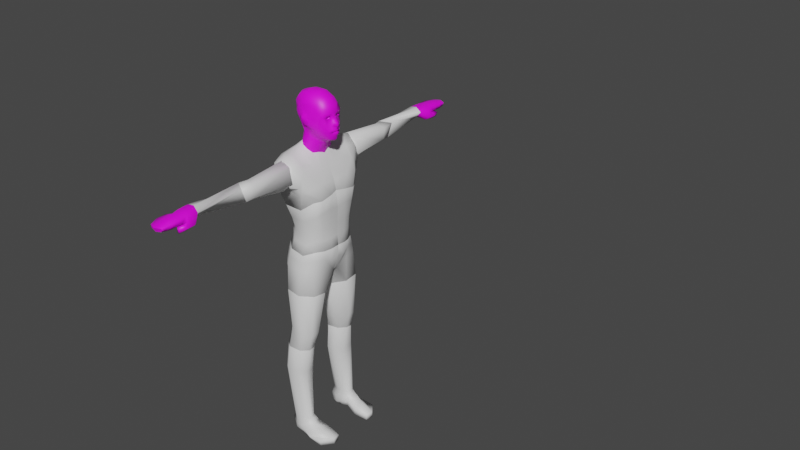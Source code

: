 # Source: New_Person_Static.blend  (saved by Blender 2.80.40; exported with 4.5.12 LTS)
import bpy
from mathutils import Matrix  # noqa: F401  (used for matrix-valued properties, if any)

bpy.ops.wm.read_factory_settings(use_empty=True)
scene = bpy.context.scene
scene.name = 'Scene'

# ---- collections
col_collection = bpy.data.collections.new('Collection'); scene.collection.children.link(col_collection)

# ---- images (referenced by path relative to the original .blend; pixels are not part of the script)
import os
ASSET_DIR = os.environ.get("B2B_ASSET_DIR", "")  # directory of the original .blend (textures are referenced by path, not embedded)
HERE = os.path.dirname(os.path.abspath(__file__))  # packed textures are extracted next to this script under _unpacked/

def load_image(name, relpath, width, height, colorspace="sRGB"):
    """Load a texture the original file referenced (path relative to the .blend, or extracted next to this script)."""
    p = next((c for c in (os.path.join(HERE, relpath), os.path.join(ASSET_DIR, relpath)) if relpath and os.path.exists(c)), "")
    if p:
        img = bpy.data.images.load(p, check_existing=True)
        img.name = name
    else:  # same state as the original file: an image datablock whose file is absent (Cycles renders it pink)
        img = bpy.data.images.new(name, width, height)
        img.source = "FILE"
        img.filepath = "//" + (relpath or name)
    img.colorspace_settings.name = colorspace
    return img
img_brown_eye_png = load_image('brown_eye.png', 'brown_eye.png', 1024, 1024, 'sRGB')
img_texturedman_png = load_image('TexturedMan.png', 'TexturedMan.png', 1024, 1024, 'sRGB')

# ---- materials (node trees are filled in below, after node groups)
mat_shirt_upper = bpy.data.materials.new('Shirt_Upper')
mat_shirt_upper.roughness = 0.25
mat_eye_brown_001 = bpy.data.materials.new('Eye_brown.001')
mat_eye_brown_001.roughness = 0.25
mat_eye_brown_001.metallic = -1.0
mat_shirtsleeve = bpy.data.materials.new('ShirtSleeve')
mat_shirtsleeve.roughness = 0.25
mat_texturedman = bpy.data.materials.new('TexturedMan')
mat_texturedman.roughness = 0.25
mat_longsleeve = bpy.data.materials.new('LongSleeve')
mat_longsleeve.roughness = 0.25
mat_trousers = bpy.data.materials.new('Trousers')
mat_trousers.roughness = 0.25
mat_shoes = bpy.data.materials.new('Shoes')
mat_shoes.roughness = 0.25
mat_shorts = bpy.data.materials.new('Shorts')
mat_shorts.roughness = 0.25
mat_shirt_lower = bpy.data.materials.new('Shirt_Lower')
mat_shirt_lower.roughness = 0.25

# ---- material node trees
mat_shirt_upper.use_nodes = True; mat_shirt_upper.node_tree.nodes.clear()
_N = mat_shirt_upper.node_tree.nodes; _L = mat_shirt_upper.node_tree.links
n0 = _N.new('ShaderNodeOutputMaterial'); n0.name = 'Material Output'; n0.location = (300, 300)
n1 = _N.new('ShaderNodeBsdfPrincipled'); n1.name = 'Principled BSDF'; n1.location = (10, 300)
n1.distribution = 'GGX'
n1.subsurface_method = 'BURLEY'
n1.inputs[3].default_value = 1.45
_L.new(n1.outputs[0], n0.inputs[0])
n0.is_active_output = True
mat_eye_brown_001.use_nodes = True; mat_eye_brown_001.node_tree.nodes.clear()
_N = mat_eye_brown_001.node_tree.nodes; _L = mat_eye_brown_001.node_tree.links
n0 = _N.new('ShaderNodeBsdfPrincipled'); n0.name = 'Principled BSDF'; n0.location = (0, 300)
n0.distribution = 'GGX'
n0.subsurface_method = 'BURLEY'
n0.inputs[3].default_value = 1.45
n1 = _N.new('ShaderNodeOutputMaterial'); n1.name = 'Material Output'; n1.location = (300, 300)
n2 = _N.new('ShaderNodeTexImage'); n2.name = 'Image Texture'; n2.location = (-300, 300)
n2.label = 'Diffuse'
n2.image = img_brown_eye_png
n3 = _N.new('ShaderNodeRGB'); n3.name = 'RGB'; n3.location = (-300, 0)
n3.label = 'Specular'
n3.outputs[0].default_value = (1.0, 1.0, 1.0, 1.0)
n4 = _N.new('ShaderNodeRGB'); n4.name = 'RGB.001'; n4.location = (-300, -300)
n4.label = 'Opacity'
n4.outputs[0].default_value = (-1.0, -1.0, -1.0, 1.0)
_L.new(n0.outputs[0], n1.inputs[0])
_L.new(n2.outputs[0], n0.inputs[0])
n1.is_active_output = True
mat_shirtsleeve.use_nodes = True; mat_shirtsleeve.node_tree.nodes.clear()
_N = mat_shirtsleeve.node_tree.nodes; _L = mat_shirtsleeve.node_tree.links
n0 = _N.new('ShaderNodeOutputMaterial'); n0.name = 'Material Output'; n0.location = (300, 300)
n1 = _N.new('ShaderNodeBsdfPrincipled'); n1.name = 'Principled BSDF'; n1.location = (10, 300)
n1.distribution = 'GGX'
n1.subsurface_method = 'BURLEY'
n1.inputs[3].default_value = 1.45
_L.new(n1.outputs[0], n0.inputs[0])
n0.is_active_output = True
mat_texturedman.use_nodes = True; mat_texturedman.node_tree.nodes.clear()
_N = mat_texturedman.node_tree.nodes; _L = mat_texturedman.node_tree.links
n0 = _N.new('ShaderNodeOutputMaterial'); n0.name = 'Material Output'; n0.location = (300, 300)
n1 = _N.new('ShaderNodeBsdfPrincipled'); n1.name = 'Principled BSDF'; n1.location = (10, 300)
n1.distribution = 'GGX'
n1.subsurface_method = 'BURLEY'
n1.inputs[3].default_value = 1.45
n2 = _N.new('ShaderNodeTexImage'); n2.name = 'Image Texture'; n2.location = (-416, 273)
n2.image = img_texturedman_png
_L.new(n1.outputs[0], n0.inputs[0])
_L.new(n2.outputs[0], n1.inputs[0])
n0.is_active_output = True
mat_longsleeve.use_nodes = True; mat_longsleeve.node_tree.nodes.clear()
_N = mat_longsleeve.node_tree.nodes; _L = mat_longsleeve.node_tree.links
n0 = _N.new('ShaderNodeOutputMaterial'); n0.name = 'Material Output'; n0.location = (300, 300)
n1 = _N.new('ShaderNodeBsdfPrincipled'); n1.name = 'Principled BSDF'; n1.location = (10, 300)
n1.distribution = 'GGX'
n1.subsurface_method = 'BURLEY'
n1.inputs[3].default_value = 1.45
_L.new(n1.outputs[0], n0.inputs[0])
n0.is_active_output = True
mat_trousers.use_nodes = True; mat_trousers.node_tree.nodes.clear()
_N = mat_trousers.node_tree.nodes; _L = mat_trousers.node_tree.links
n0 = _N.new('ShaderNodeOutputMaterial'); n0.name = 'Material Output'; n0.location = (300, 300)
n1 = _N.new('ShaderNodeBsdfPrincipled'); n1.name = 'Principled BSDF'; n1.location = (10, 300)
n1.distribution = 'GGX'
n1.subsurface_method = 'BURLEY'
n1.inputs[3].default_value = 1.45
_L.new(n1.outputs[0], n0.inputs[0])
n0.is_active_output = True
mat_shoes.use_nodes = True; mat_shoes.node_tree.nodes.clear()
_N = mat_shoes.node_tree.nodes; _L = mat_shoes.node_tree.links
n0 = _N.new('ShaderNodeOutputMaterial'); n0.name = 'Material Output'; n0.location = (300, 300)
n1 = _N.new('ShaderNodeBsdfPrincipled'); n1.name = 'Principled BSDF'; n1.location = (10, 300)
n1.distribution = 'GGX'
n1.subsurface_method = 'BURLEY'
n1.inputs[3].default_value = 1.45
_L.new(n1.outputs[0], n0.inputs[0])
n0.is_active_output = True
mat_shorts.use_nodes = True; mat_shorts.node_tree.nodes.clear()
_N = mat_shorts.node_tree.nodes; _L = mat_shorts.node_tree.links
n0 = _N.new('ShaderNodeOutputMaterial'); n0.name = 'Material Output'; n0.location = (300, 300)
n1 = _N.new('ShaderNodeBsdfPrincipled'); n1.name = 'Principled BSDF'; n1.location = (10, 300)
n1.distribution = 'GGX'
n1.subsurface_method = 'BURLEY'
n1.inputs[3].default_value = 1.45
_L.new(n1.outputs[0], n0.inputs[0])
n0.is_active_output = True
mat_shirt_lower.use_nodes = True; mat_shirt_lower.node_tree.nodes.clear()
_N = mat_shirt_lower.node_tree.nodes; _L = mat_shirt_lower.node_tree.links
n0 = _N.new('ShaderNodeOutputMaterial'); n0.name = 'Material Output'; n0.location = (300, 300)
n1 = _N.new('ShaderNodeBsdfPrincipled'); n1.name = 'Principled BSDF'; n1.location = (10, 300)
n1.distribution = 'GGX'
n1.subsurface_method = 'BURLEY'
n1.inputs[3].default_value = 1.45
_L.new(n1.outputs[0], n0.inputs[0])
n0.is_active_output = True

# ---- world
world_world = bpy.data.worlds.new('World'); scene.world = world_world
world_world.use_nodes = True; world_world.node_tree.nodes.clear()
_N = world_world.node_tree.nodes; _L = world_world.node_tree.links
n0 = _N.new('ShaderNodeOutputWorld'); n0.name = 'World Output'; n0.location = (300, 300)
n1 = _N.new('ShaderNodeBackground'); n1.name = 'Background'; n1.location = (10, 300)
n1.inputs[0].default_value = (0.05088, 0.05088, 0.05088, 1.0)
_L.new(n1.outputs[0], n0.inputs[0])
n0.is_active_output = True
world_world.color = (0.05088, 0.05088, 0.05088)
world_world.use_sun_shadow = False
world_world.sun_shadow_jitter_overblur = 0.0

# ---- meshes
me_human_low_proxy741 = bpy.data.meshes.new('human_low-proxy741')
me_human_low_proxy741.from_pydata([(0.03775, 0.0244, 1.483), (0.04368, 0.03719, 1.493), (0.02286, 0.01349, 1.474), (0.0372, 0.06071, 1.507), (0.04411, 0.05208, 1.502), (0.02967, 0.06579, 1.511), (0.01833, 0.06998, 1.515), (0.0, 0.07148, 1.516), (0.0, 0.07226, 1.517), (0.08496, -0.01508, 1.41), (-5.96e-08, -0.03626, 1.379), (0.04763, -0.03537, 1.384), (0.09092, 0.02393, 1.447), (0.08328, 0.08399, 1.48), (0.09512, 0.05784, 1.471), (0.07312, 0.09728, 1.479), (0.04802, 0.1035, 1.479), (0.02206, 0.1037, 1.484), (0.1453, -0.004436, 1.431), (0.1438, 0.09506, 1.463), (0.1387, 0.04889, 1.464), (0.2347, 0.001844, 1.365), (0.2035, 0.1107, 1.384), (0.2486, 0.05336, 1.374), (0.138, 0.1252, 1.449), (0.2194, 0.116, 1.341), (0.1889, -0.02791, 1.34), (0.1421, -0.03402, 1.385), (0.1836, 0.0382, 1.319), (0.1788, -0.0324, 1.314), (0.08427, -0.06265, 1.336), (0.1592, 0.006888, 1.287), (0.1347, -0.05936, 1.261), (0.04017, -0.08077, 1.275), (0.152, 0.00561, 1.212), (-2.265e-07, -0.05916, 1.328), (0.1739, 0.1125, 1.283), (0.1072, 0.1461, 1.42), (0.09309, 0.1629, 1.307), (0.06309, 0.1404, 1.406), (0.1495, 0.09868, 1.213), (-2.384e-08, 0.1433, 1.246), (0.08746, 0.1504, 1.24), (0.1943, -0.008202, 1.426), (0.2096, 0.044, 1.46), (0.2044, 0.1013, 1.436), (0.1604, 0.1296, 1.413), (0.1672, -0.02825, 1.379), (0.1461, -0.05182, 1.319), (0.1017, -0.08005, 1.265), (0.1286, 0.136, 1.371), (0.07489, 0.1516, 1.354), (0.0, 0.007136, 1.47), (0.0, 0.1032, 1.486), (-1.962e-05, -0.06893, 1.28), (-4.768e-08, 0.1419, 1.31), (0.0, 0.1245, 1.406), (-2.384e-08, 0.1324, 1.356), (0.0928, 0.03365, 1.182), (0.07222, 0.05081, 1.191), (0.09366, 0.002759, 1.181), (0.08791, -0.0188, 1.197), (0.07696, -0.02567, 1.199), (0.05653, -0.02591, 1.202), (0.0, 0.04845, 1.193), (0.0, -0.02198, 1.204)], [], [(0, 2, 11, 9), (4, 1, 12, 14), (3, 4, 14, 13), (6, 5, 15, 16), (7, 6, 16, 17), (12, 1, 0, 9), (14, 12, 18, 20), (13, 14, 20, 19), (44, 43, 21, 23), (45, 44, 23, 22), (3, 13, 15, 5), (45, 46, 24, 19), (19, 24, 15, 13), (43, 47, 26, 21), (48, 47, 27, 30), (26, 29, 31, 28), (9, 27, 18, 12), (25, 28, 31, 36), (50, 46, 25, 36), (17, 16, 37, 39), (50, 51, 39, 37), (15, 24, 37, 16), (36, 40, 42, 38), (31, 34, 40, 36), (29, 32, 34, 31), (29, 48, 49, 32), (20, 18, 43, 44), (19, 20, 44, 45), (22, 25, 46, 45), (18, 27, 47, 43), (29, 26, 47, 48), (49, 48, 30, 33), (37, 24, 46, 50), (36, 38, 51, 50), (27, 9, 11, 30), (30, 11, 10, 35), (52, 10, 11, 2), (8, 7, 17, 53), (53, 17, 39, 56), (57, 51, 38, 55), (38, 42, 41, 55), (33, 30, 35, 54), (56, 39, 51, 57), (26, 28, 21), (23, 25, 22), (21, 28, 25, 23), (0, 1, 4, 3, 5, 6, 7, 8, 52, 2), (49, 33, 63, 62), (58, 60, 61, 62, 63, 65, 64, 59), (42, 40, 58, 59), (34, 32, 61, 60), (41, 42, 59, 64), (40, 34, 60, 58), (33, 54, 65, 63), (32, 49, 62, 61)])
me_human_low_proxy741.polygons.foreach_set('use_smooth', [True] * 55)
_uv = me_human_low_proxy741.uv_layers.new(name='human_low-proxy741-UV')
_uv.uv.foreach_set('vector', [0.3825, 0.6534, 0.3697, 0.6442, 0.3713, 0.6184, 0.3877, 0.6326, 0.3974, 0.6703, 0.3911, 0.6624, 0.3981, 0.6504, 0.4069, 0.6626, 0.9089, 0.7985, 0.9047, 0.7932, 0.9075, 0.7835, 0.9163, 0.7894, 0.01494, 0.8008, 0.02257, 0.8053, 0.02507, 0.8193, 0.01674, 0.8181, 0.01044, 0.7994, 0.01494, 0.8008, 0.01674, 0.8181, 0.009573, 0.8146, 0.3981, 0.6504, 0.3911, 0.6624, 0.3825, 0.6534, 0.3877, 0.6326, 0.9075, 0.7835, 0.8952, 0.7853, 0.8865, 0.7597, 0.906, 0.7643, 0.9163, 0.7894, 0.9075, 0.7835, 0.906, 0.7643, 0.9245, 0.7669, 0.9045, 0.7483, 0.8864, 0.7433, 0.8907, 0.7224, 0.9094, 0.7269, 0.9285, 0.7522, 0.9045, 0.7483, 0.9094, 0.7269, 0.9343, 0.7382, 0.9089, 0.7985, 0.9163, 0.7894, 0.9205, 0.7938, 0.9109, 0.8039, 0.7459, 0.004932, 0.7345, 0.02319, 0.7268, 0.006404, 0.737, 0.0, 0.9245, 0.7669, 0.9372, 0.7706, 0.9205, 0.7938, 0.9163, 0.7894, 0.4197, 0.6482, 0.4205, 0.6263, 0.4348, 0.6329, 0.435, 0.6629, 0.4021, 0.5948, 0.4205, 0.6263, 0.4027, 0.624, 0.3783, 0.5976, 0.4348, 0.6329, 0.4177, 0.5961, 0.4315, 0.5853, 0.4515, 0.6117, 0.4915, 0.79, 0.4915, 0.8182, 0.4786, 0.8025, 0.4833, 0.7738, 0.752, 0.03594, 0.7809, 0.05092, 0.7801, 0.07374, 0.7436, 0.07608, 0.7257, 0.04082, 0.7345, 0.02319, 0.752, 0.03594, 0.7436, 0.07608, 0.2557, 0.01681, 0.264, 0.02106, 0.2957, 0.04845, 0.2801, 0.05262, 0.7257, 0.04082, 0.7032, 0.04522, 0.7032, 0.02139, 0.7138, 0.01521, 0.9205, 0.7938, 0.9372, 0.7706, 0.9461, 0.7827, 0.9212, 0.8045, 0.7436, 0.07608, 0.7409, 0.1086, 0.7075, 0.09687, 0.7047, 0.06693, 0.7801, 0.07374, 0.7709, 0.1088, 0.7409, 0.1086, 0.7436, 0.07608, 0.4177, 0.5961, 0.3984, 0.5678, 0.4248, 0.5486, 0.4315, 0.5853, 0.4177, 0.5961, 0.4021, 0.5948, 0.3828, 0.5665, 0.3984, 0.5678, 0.906, 0.7643, 0.8865, 0.7597, 0.8864, 0.7433, 0.9045, 0.7483, 0.9245, 0.7669, 0.906, 0.7643, 0.9045, 0.7483, 0.9285, 0.7522, 0.7533, 0.01159, 0.752, 0.03594, 0.7345, 0.02319, 0.7459, 0.004932, 0.4094, 0.6451, 0.4027, 0.624, 0.4205, 0.6263, 0.4197, 0.6482, 0.4177, 0.5961, 0.4348, 0.6329, 0.4205, 0.6263, 0.4021, 0.5948, 0.3828, 0.5665, 0.4021, 0.5948, 0.3783, 0.5976, 0.3626, 0.5675, 0.7138, 0.01521, 0.7268, 0.006404, 0.7345, 0.02319, 0.7257, 0.04082, 0.7436, 0.07608, 0.7047, 0.06693, 0.7032, 0.04522, 0.7257, 0.04082, 0.4027, 0.624, 0.3877, 0.6326, 0.3713, 0.6184, 0.3783, 0.5976, 0.335, 0.8013, 0.3513, 0.7757, 0.3664, 0.7738, 0.363, 0.7974, 0.3564, 0.6382, 0.3559, 0.6132, 0.3713, 0.6184, 0.3697, 0.6442, 0.006609, 0.7986, 0.01044, 0.7994, 0.009573, 0.8146, 0.003191, 0.8129, 0.2483, 0.01441, 0.2557, 0.01681, 0.2801, 0.05262, 0.2543, 0.05009, 0.2564, 0.07255, 0.2867, 0.07618, 0.2954, 0.09794, 0.2591, 0.0927, 0.2954, 0.09794, 0.2893, 0.1279, 0.2591, 0.1213, 0.2591, 0.0927, 0.3474, 0.8244, 0.335, 0.8013, 0.363, 0.7974, 0.3635, 0.8186, 0.2543, 0.05009, 0.2801, 0.05262, 0.2867, 0.07618, 0.2564, 0.07255, 0.4348, 0.6329, 0.4515, 0.6117, 0.435, 0.6629, 0.9094, 0.7269, 0.752, 0.03594, 0.7533, 0.01159, 0.435, 0.6629, 0.4515, 0.6117, 0.752, 0.03594, 0.9094, 0.7269, 0.3825, 0.6534, 0.3911, 0.6624, 0.9047, 0.7932, 0.9089, 0.7985, 0.02257, 0.8053, 0.01494, 0.8008, 0.01044, 0.7994, 0.006609, 0.7986, 0.3564, 0.6382, 0.3697, 0.6442, 0.3828, 0.5665, 0.3626, 0.5675, 0.3626, 0.5675, 0.3828, 0.5665, 0.7409, 0.1086, 0.7709, 0.1088, 0.3984, 0.5678, 0.3828, 0.5665, 0.3626, 0.5675, 0.3635, 0.8186, 0.2591, 0.1213, 0.2893, 0.1279, 0.7075, 0.09687, 0.7409, 0.1086, 0.7409, 0.1086, 0.7075, 0.09687, 0.4248, 0.5486, 0.3984, 0.5678, 0.3984, 0.5678, 0.4248, 0.5486, 0.2591, 0.1213, 0.2893, 0.1279, 0.2893, 0.1279, 0.2591, 0.1213, 0.7409, 0.1086, 0.7709, 0.1088, 0.7709, 0.1088, 0.7409, 0.1086, 0.3474, 0.8244, 0.3635, 0.8186, 0.3635, 0.8186, 0.3474, 0.8244, 0.3984, 0.5678, 0.3828, 0.5665, 0.3828, 0.5665, 0.3984, 0.5678])
me_human_low_proxy741.materials.append(mat_shirt_upper)
me_human_low_proxy741.use_remesh_preserve_volume = False
me_human_low_proxy741.use_remesh_preserve_attributes = False
me_human_low_proxy741.use_mirror_vertex_groups = False
me_human_low_proxy741.update()
me_human_low_highpolyeyes = bpy.data.meshes.new('human_low-highpolyeyes')
me_human_low_highpolyeyes.from_pydata([], [], [])
_uv = me_human_low_highpolyeyes.uv_layers.new(name='human_low-highpolyeyes-UV')
_uv.uv.foreach_set('vector', [])
me_human_low_highpolyeyes.materials.append(mat_eye_brown_001)
me_human_low_highpolyeyes.use_remesh_preserve_volume = False
me_human_low_highpolyeyes.use_remesh_preserve_attributes = False
me_human_low_highpolyeyes.use_mirror_vertex_groups = False
me_human_low_highpolyeyes.update()
me_human_low_proxy741_001 = bpy.data.meshes.new('human_low-proxy741.001')
me_human_low_proxy741_001.from_pydata([(0.0542, -0.04419, -0.02848), (0.02292, 0.06465, -0.008896), (0.06801, 0.007326, -0.01908), (0.0558, -0.04371, -0.2334), (0.02043, 0.04793, -0.2287), (0.06802, 0.004112, -0.224), (0.06647, -0.03492, -0.2943), (0.03064, 0.04916, -0.2717), (0.06732, 0.01943, -0.2657), (-0.03491, 0.07265, -0.01865), (-0.01002, 0.0398, -0.2299), (-0.01618, -0.06483, -0.04057), (-0.001655, -0.03657, -0.2381), (-0.07071, -0.005155, -0.04103), (-0.02459, -0.00605, -0.2316), (-0.003653, -0.03061, -0.276), (0.001768, 0.03886, -0.2743), (-0.02081, 0.001336, -0.2708), (0.02079, -0.02036, -0.0009768), (0.0265, 0.00093, 0.002907), (0.007866, 0.02462, 0.007117), (-0.01604, 0.02793, 0.003088), (-0.008294, -0.02889, -0.005973), (-0.03083, -0.004228, -0.006162), (0.0409, -0.006828, -0.303), (0.04125, 0.016, -0.291), (0.02585, 0.02848, -0.2935), (0.01144, -0.005018, -0.2953), (0.01372, 0.02416, -0.2946), (0.004234, 0.008399, -0.2931)], [], [(2, 0, 3, 5), (1, 2, 5, 4), (5, 3, 6, 8), (4, 5, 8, 7), (4, 10, 9, 1), (0, 11, 12, 3), (11, 13, 14, 12), (13, 9, 10, 14), (3, 12, 15, 6), (14, 10, 16, 17), (7, 16, 10, 4), (15, 12, 14, 17), (11, 0, 18, 22), (18, 19, 20, 21, 23, 22), (0, 2, 19, 18), (13, 11, 22, 23), (1, 9, 21, 20), (2, 1, 20, 19), (9, 13, 23, 21), (6, 15, 27, 24), (24, 27, 29, 28, 26, 25), (7, 8, 25, 26), (8, 6, 24, 25), (15, 17, 29, 27), (17, 16, 28, 29), (16, 7, 26, 28)])
me_human_low_proxy741_001.polygons.foreach_set('use_smooth', [True] * 26)
_uv = me_human_low_proxy741_001.uv_layers.new(name='human_low-proxy741-UV')
_uv.uv.foreach_set('vector', [0.9094, 0.7269, 0.8907, 0.7224, 0.9011, 0.6302, 0.9176, 0.6344, 0.9343, 0.7382, 0.9094, 0.7269, 0.9176, 0.6344, 0.9373, 0.6383, 0.9176, 0.6344, 0.9011, 0.6302, 0.9074, 0.6017, 0.9262, 0.616, 0.9373, 0.6383, 0.9176, 0.6344, 0.9262, 0.616, 0.9395, 0.6178, 0.8251, 0.02035, 0.8269, 0.03116, 0.752, 0.03594, 0.7533, 0.01159, 0.435, 0.6629, 0.4348, 0.6329, 0.5086, 0.6455, 0.5031, 0.6678, 0.5259, 0.6864, 0.5483, 0.6802, 0.5549, 0.7725, 0.5444, 0.7776, 0.5483, 0.6802, 0.58, 0.6708, 0.5724, 0.7712, 0.5549, 0.7725, 0.5031, 0.6678, 0.5086, 0.6455, 0.5227, 0.6461, 0.5259, 0.6743, 0.5549, 0.7725, 0.5724, 0.7712, 0.5734, 0.7925, 0.5588, 0.7905, 0.2467, 0.8041, 0.2368, 0.8005, 0.2362, 0.7856, 0.2467, 0.7888, 0.5478, 0.7948, 0.5444, 0.7776, 0.5549, 0.7725, 0.5588, 0.7905, 0.4348, 0.6329, 0.435, 0.6629, 0.435, 0.6629, 0.4348, 0.6329, 0.435, 0.6629, 0.9094, 0.7269, 0.7533, 0.01159, 0.58, 0.6708, 0.5483, 0.6802, 0.4348, 0.6329, 0.8907, 0.7224, 0.9094, 0.7269, 0.9094, 0.7269, 0.8907, 0.7224, 0.5483, 0.6802, 0.5259, 0.6864, 0.5259, 0.6864, 0.5483, 0.6802, 0.7533, 0.01159, 0.752, 0.03594, 0.752, 0.03594, 0.7533, 0.01159, 0.9094, 0.7269, 0.9343, 0.7382, 0.9343, 0.7382, 0.9094, 0.7269, 0.58, 0.6708, 0.5483, 0.6802, 0.5483, 0.6802, 0.58, 0.6708, 0.5259, 0.6743, 0.5227, 0.6461, 0.5227, 0.6461, 0.5259, 0.6743, 0.5259, 0.6743, 0.5227, 0.6461, 0.5588, 0.7905, 0.5734, 0.7925, 0.2467, 0.8041, 0.9262, 0.616, 0.9395, 0.6178, 0.9262, 0.616, 0.9262, 0.616, 0.9395, 0.6178, 0.9262, 0.616, 0.9074, 0.6017, 0.9074, 0.6017, 0.9262, 0.616, 0.5478, 0.7948, 0.5588, 0.7905, 0.5588, 0.7905, 0.5478, 0.7948, 0.5588, 0.7905, 0.5734, 0.7925, 0.5734, 0.7925, 0.5588, 0.7905, 0.2368, 0.8005, 0.2467, 0.8041, 0.2467, 0.8041, 0.2368, 0.8005])
me_human_low_proxy741_001.materials.append(mat_shirtsleeve)
me_human_low_proxy741_001.use_remesh_preserve_volume = False
me_human_low_proxy741_001.use_remesh_preserve_attributes = False
me_human_low_proxy741_001.use_mirror_vertex_groups = False
me_human_low_proxy741_001.update()
me_human_low_proxy741_002 = bpy.data.meshes.new('human_low-proxy741.002')
me_human_low_proxy741_002.from_pydata([(0.04227, -0.04086, -0.02879), (0.006438, 0.04321, -0.006179), (0.04311, 0.01349, -0.0001991), (0.04145, -0.05256, -0.2598), (0.05905, 0.006712, -0.2612), (0.06379, -0.02802, -0.2571), (-0.02786, -0.03655, -0.0105), (0.01579, -0.03152, -0.2593), (-0.02244, 0.03292, -0.008808), (-0.04502, -0.004609, -0.005272), (0.01109, -0.001143, -0.2625), (0.03345, 0.02232, -0.2632), (0.01417, -0.08447, -0.3009), (0.001907, -0.06634, -0.2844), (0.02259, -0.07814, -0.373), (0.0009303, -0.07003, -0.3722), (0.02857, -0.0624, -0.3697), (0.005721, -0.05459, -0.3684), (0.03177, -0.06837, -0.3239), (0.002538, -0.04675, -0.3081), (-0.00193, -0.06845, -0.3383), (0.01533, -0.08512, -0.3388), (0.009546, -0.05149, -0.3385), (0.03209, -0.05925, -0.3433), (0.05976, -0.0535, -0.2929), (0.05914, -0.06211, -0.3175), (0.008327, -0.02539, -0.2905), (0.0631, -0.0006772, -0.2852), (0.06596, -0.007695, -0.3202), (0.0439, 0.02476, -0.2856), (0.03931, 0.02676, -0.3283), (0.01383, 0.01914, -0.2928), (0.0161, 0.02053, -0.3326), (0.02313, -0.02453, -0.3277), (0.03356, -0.07032, -0.3536), (0.05738, -0.06967, -0.3485), (0.06525, -0.01919, -0.3545), (0.05073, 0.02422, -0.3601), (0.02926, 0.02062, -0.3668), (0.02338, -0.02673, -0.3636), (0.03273, -0.06652, -0.4062), (0.05559, -0.07311, -0.395), (0.05553, 0.01749, -0.407), (0.03677, 0.01566, -0.4134), (0.03181, -0.0325, -0.3998), (0.03966, -0.06477, -0.4433), (0.0554, -0.06753, -0.4431), (0.05797, -0.0396, -0.4603), (0.05693, -0.006255, -0.4508), (0.04024, -0.003759, -0.4481), (0.03558, -0.03692, -0.4526), (0.0663, -0.02934, -0.3971), (0.03966, -0.06477, -0.4433), (0.0554, -0.06753, -0.4431), (0.05797, -0.0396, -0.4603), (0.05693, -0.006255, -0.4508), (0.04024, -0.003759, -0.4481), (0.03558, -0.03692, -0.4526), (0.01605, -0.01967, 0.01376), (0.01635, -6.959e-06, 0.02411), (0.003086, 0.01075, 0.02194), (-0.009321, -0.01811, 0.02038), (-0.00736, 0.007024, 0.02099), (-0.01553, -0.006552, 0.02227)], [], [(2, 0, 3, 5), (1, 2, 5, 4), (0, 6, 7, 3), (6, 9, 10, 7), (8, 11, 10, 9), (4, 11, 8, 1), (3, 7, 13, 12), (21, 20, 15, 14), (14, 15, 17, 16), (23, 22, 19, 18), (21, 23, 18, 12), (20, 22, 17, 15), (12, 13, 20, 21), (16, 17, 22, 23), (14, 16, 23, 21), (13, 19, 22, 20), (12, 18, 25, 24), (27, 4, 5, 24), (3, 12, 24, 5), (7, 26, 19, 13), (4, 27, 29, 11), (29, 27, 28, 30), (31, 10, 11, 29), (31, 29, 30, 32), (26, 7, 10, 31), (26, 31, 32, 33), (33, 18, 19, 26), (33, 32, 38, 39), (30, 28, 36, 37), (35, 41, 51, 36), (32, 30, 37, 38), (25, 18, 34, 35), (18, 33, 39, 34), (38, 37, 42, 43), (28, 25, 35, 36), (34, 39, 44, 40), (35, 34, 40, 41), (39, 38, 43, 44), (44, 43, 49, 50), (43, 42, 48, 49), (27, 24, 25, 28), (40, 44, 50, 45), (41, 40, 45, 46), (36, 51, 42, 37), (51, 47, 48, 42), (41, 46, 47, 51), (54, 57, 56, 55), (52, 57, 54, 53), (1, 8, 62, 60), (58, 59, 60, 62, 63, 61), (0, 2, 59, 58), (6, 0, 58, 61), (9, 6, 61, 63), (2, 1, 60, 59), (8, 9, 63, 62)])
me_human_low_proxy741_002.polygons.foreach_set('use_smooth', [True] * 55)
me_human_low_proxy741_002.polygons.foreach_set('material_index', [1, 1, 1, 1, 1, 1, 0, 0, 0, 0, 0, 0, 0, 0, 0, 0, 0, 0, 0, 0, 0, 0, 0, 0, 0, 0, 0, 0, 0, 0, 0, 0, 0, 0, 0, 0, 0, 0, 0, 0, 0, 0, 0, 0, 0, 0, 0, 0, 1, 1, 1, 1, 1, 1, 1])
_uv = me_human_low_proxy741_002.uv_layers.new(name='human_low-proxy741-UV')
_uv.uv.foreach_set('vector', [0.9262, 0.616, 0.9074, 0.6017, 0.9137, 0.4955, 0.9205, 0.4968, 0.9395, 0.6178, 0.9262, 0.616, 0.9205, 0.4968, 0.9338, 0.4965, 0.7847, 0.6805, 0.8107, 0.6723, 0.8046, 0.7561, 0.7966, 0.7629, 0.5478, 0.7948, 0.5588, 0.7905, 0.5683, 0.9125, 0.5574, 0.9127, 0.5734, 0.7925, 0.5767, 0.9135, 0.5683, 0.9125, 0.5588, 0.7905, 0.8207, 0.7647, 0.813, 0.7594, 0.8107, 0.6741, 0.8207, 0.6723, 0.7966, 0.7629, 0.8046, 0.7561, 0.8107, 0.7769, 0.8076, 0.786, 0.7727, 0.8152, 0.7682, 0.813, 0.7665, 0.8038, 0.7727, 0.8036, 0.2299, 0.7856, 0.2362, 0.7865, 0.2358, 0.7901, 0.2293, 0.7891, 0.2286, 0.7974, 0.2343, 0.7995, 0.2362, 0.812, 0.2267, 0.8044, 0.2869, 0.7776, 0.2929, 0.7747, 0.2929, 0.784, 0.2871, 0.7939, 0.5416, 0.9485, 0.5455, 0.9484, 0.5452, 0.9607, 0.5416, 0.9619, 0.5364, 0.9332, 0.5417, 0.9257, 0.5416, 0.9485, 0.5372, 0.9496, 0.2293, 0.7891, 0.2358, 0.7901, 0.2343, 0.7995, 0.2286, 0.7974, 0.2884, 0.7639, 0.2917, 0.7645, 0.2929, 0.7747, 0.2869, 0.7776, 0.5417, 0.9257, 0.5485, 0.9337, 0.5455, 0.9484, 0.5416, 0.9485, 0.6507, 0.8076, 0.6423, 0.7981, 0.6452, 0.7875, 0.6507, 0.7889, 0.9327, 0.4852, 0.9338, 0.4965, 0.9205, 0.4968, 0.9128, 0.4799, 0.7966, 0.7629, 0.8076, 0.786, 0.7918, 0.7745, 0.7896, 0.7554, 0.5574, 0.9127, 0.5587, 0.9257, 0.5485, 0.9337, 0.5417, 0.9257, 0.9338, 0.4965, 0.9327, 0.4852, 0.9427, 0.487, 0.9408, 0.4979, 0.9427, 0.487, 0.9327, 0.4852, 0.9314, 0.469, 0.9459, 0.4687, 0.2162, 0.7992, 0.2169, 0.8152, 0.2084, 0.8096, 0.2063, 0.801, 0.2162, 0.7992, 0.2063, 0.801, 0.2102, 0.786, 0.2169, 0.7856, 0.5587, 0.9257, 0.5574, 0.9127, 0.5683, 0.9125, 0.5771, 0.9261, 0.5587, 0.9257, 0.5771, 0.9261, 0.579, 0.9438, 0.5609, 0.9429, 0.5609, 0.9429, 0.5441, 0.9419, 0.5485, 0.9337, 0.5587, 0.9257, 0.5609, 0.9429, 0.579, 0.9438, 0.58, 0.9601, 0.5611, 0.9599, 0.9459, 0.4687, 0.9314, 0.469, 0.9285, 0.4532, 0.9461, 0.4534, 0.9092, 0.4547, 0.9102, 0.4341, 0.9263, 0.4337, 0.9285, 0.4532, 0.6853, 0.7287, 0.6786, 0.73, 0.6763, 0.7192, 0.6819, 0.7174, 0.2063, 0.8176, 0.1963, 0.8139, 0.2003, 0.8024, 0.2063, 0.8049, 0.5441, 0.9419, 0.5609, 0.9429, 0.5611, 0.9599, 0.544, 0.9575, 0.6819, 0.7174, 0.6763, 0.7192, 0.6775, 0.7029, 0.6819, 0.7014, 0.9314, 0.469, 0.9105, 0.4689, 0.9092, 0.4547, 0.9285, 0.4532, 0.544, 0.9575, 0.5611, 0.9599, 0.5597, 0.9774, 0.5467, 0.9813, 0.2063, 0.8049, 0.2003, 0.8024, 0.1996, 0.7856, 0.2057, 0.7884, 0.5611, 0.9599, 0.58, 0.9601, 0.579, 0.9816, 0.5597, 0.9774, 0.5597, 0.9774, 0.579, 0.9816, 0.572, 0.9973, 0.5592, 1.0, 0.6819, 0.7014, 0.6775, 0.7029, 0.6796, 0.6832, 0.6829, 0.685, 0.9327, 0.4852, 0.9128, 0.4799, 0.9105, 0.4689, 0.9314, 0.469, 0.5467, 0.9813, 0.5597, 0.9774, 0.5592, 1.0, 0.5485, 0.9974, 0.7905, 0.8149, 0.7847, 0.8099, 0.7867, 0.7976, 0.79, 0.798, 0.9285, 0.4532, 0.9263, 0.4337, 0.9453, 0.4321, 0.9461, 0.4534, 0.9263, 0.4337, 0.9253, 0.4083, 0.9376, 0.4131, 0.9453, 0.4321, 0.9102, 0.4341, 0.9147, 0.414, 0.9253, 0.4083, 0.9263, 0.4337, 0.6802, 0.6708, 0.6853, 0.6741, 0.6829, 0.685, 0.6796, 0.6832, 0.7867, 0.7976, 0.785, 0.7876, 0.7905, 0.786, 0.79, 0.798, 0.8207, 0.6723, 0.8107, 0.6741, 0.8107, 0.6741, 0.8207, 0.6723, 0.7847, 0.6805, 0.9262, 0.616, 0.8207, 0.6723, 0.5734, 0.7925, 0.5588, 0.7905, 0.8107, 0.6723, 0.9074, 0.6017, 0.9262, 0.616, 0.9262, 0.616, 0.9074, 0.6017, 0.8107, 0.6723, 0.7847, 0.6805, 0.7847, 0.6805, 0.8107, 0.6723, 0.5588, 0.7905, 0.5478, 0.7948, 0.5478, 0.7948, 0.5588, 0.7905, 0.9262, 0.616, 0.9395, 0.6178, 0.9395, 0.6178, 0.9262, 0.616, 0.5734, 0.7925, 0.5588, 0.7905, 0.5588, 0.7905, 0.5734, 0.7925])
me_human_low_proxy741_002.materials.append(mat_texturedman)
me_human_low_proxy741_002.materials.append(mat_longsleeve)
me_human_low_proxy741_002.use_remesh_preserve_volume = False
me_human_low_proxy741_002.use_remesh_preserve_attributes = False
me_human_low_proxy741_002.use_mirror_vertex_groups = False
me_human_low_proxy741_002.update()
me_human_low_proxy741_004 = bpy.data.meshes.new('human_low-proxy741.004')
me_human_low_proxy741_004.from_pydata([(0.05631, -0.06602, -0.227), (0.01589, -0.0759, -0.2094), (0.07722, -0.01949, -0.2294), (0.07604, 0.03615, -0.1933), (0.006523, 0.06358, -0.195), (0.04801, 0.05948, -0.1957), (-0.03746, -0.02437, -0.203), (-0.02111, -0.09183, -0.006757), (0.04914, -0.09026, 0.001322), (0.09605, -0.03293, 0.005343), (0.07846, 0.04973, 0.003584), (0.02373, 0.09072, -0.001279), (-0.07636, -0.03415, -0.0178), (-0.04436, 0.07282, -0.00566), (0.05289, -0.04848, -0.3044), (0.02469, -0.04625, -0.3033), (0.0849, -0.01485, -0.3042), (0.09214, 0.04398, -0.2991), (0.02352, 0.07878, -0.2947), (0.06439, 0.07878, -0.3012), (-0.01119, -0.02025, -0.3005), (-0.04474, 0.01739, -0.2058), (-0.08577, 0.01027, -0.01497), (-0.02261, 0.03183, -0.2979), (-0.01585, -0.04428, 0.06177), (0.01594, -0.04357, 0.06543), (0.03718, -0.01762, 0.06725), (0.02921, 0.0198, 0.06645), (0.004445, 0.03835, 0.06425), (-0.02638, 0.03025, 0.06227), (-0.04512, 0.001933, 0.05806), (-0.04086, -0.01817, 0.05677), (0.03406, 0.04257, -0.3453), (0.05446, 0.04257, -0.3485), (0.04872, -0.02096, -0.3501), (0.03465, -0.01985, -0.3496), (0.01673, -0.00687, -0.3482), (0.0647, -0.004172, -0.3501), (0.06832, 0.02519, -0.3475), (0.01103, 0.01913, -0.3469)], [], [(8, 7, 1, 0), (9, 8, 0, 2), (11, 10, 3, 5), (9, 2, 3, 10), (22, 13, 4, 21), (11, 5, 4, 13), (1, 7, 12, 6), (4, 5, 19, 18), (0, 1, 15, 14), (1, 6, 20, 15), (2, 0, 14, 16), (3, 2, 16, 17), (21, 4, 18, 23), (5, 3, 17, 19), (12, 22, 21, 6), (6, 21, 23, 20), (10, 11, 28, 27), (24, 25, 26, 27, 28, 29, 30, 31), (11, 13, 29, 28), (22, 12, 31, 30), (9, 10, 27, 26), (12, 7, 24, 31), (8, 9, 26, 25), (13, 22, 30, 29), (7, 8, 25, 24), (20, 23, 39, 36), (32, 33, 38, 37, 34, 35, 36, 39), (23, 18, 32, 39), (18, 19, 33, 32), (17, 16, 37, 38), (16, 14, 34, 37), (15, 20, 36, 35), (14, 15, 35, 34), (19, 17, 38, 33)])
me_human_low_proxy741_004.polygons.foreach_set('use_smooth', [True] * 34)
_uv = me_human_low_proxy741_004.uv_layers.new(name='human_low-proxy741-UV')
_uv.uv.foreach_set('vector', [0.4357, 0.3495, 0.4148, 0.3425, 0.445, 0.2525, 0.4602, 0.2466, 0.4654, 0.3556, 0.4357, 0.3495, 0.4602, 0.2466, 0.4787, 0.2474, 0.7251, 0.3096, 0.7526, 0.3075, 0.7576, 0.3989, 0.744, 0.4003, 0.7835, 0.3062, 0.7749, 0.4151, 0.7576, 0.3989, 0.7526, 0.3075, 0.2342, 0.3449, 0.2645, 0.3398, 0.2764, 0.4306, 0.2483, 0.4344, 0.2898, 0.3407, 0.2866, 0.4334, 0.2764, 0.4306, 0.2645, 0.3398, 1.0, 0.6527, 0.9967, 0.748, 0.9633, 0.7445, 0.9693, 0.6571, 0.732, 0.3996, 0.744, 0.4003, 0.7429, 0.4497, 0.7326, 0.4465, 0.4602, 0.2466, 0.445, 0.2525, 0.463, 0.211, 0.4698, 0.2114, 1.0, 0.6527, 0.9693, 0.6571, 0.9744, 0.6106, 0.9919, 0.6083, 0.4787, 0.2474, 0.4602, 0.2466, 0.4698, 0.2114, 0.488, 0.2136, 0.4912, 0.2655, 0.4787, 0.2474, 0.488, 0.2136, 0.506, 0.2178, 0.2483, 0.4344, 0.2764, 0.4306, 0.2857, 0.477, 0.2592, 0.4776, 0.744, 0.4003, 0.7576, 0.3989, 0.7601, 0.4485, 0.7429, 0.4497, 0.9633, 0.7445, 0.9483, 0.7454, 0.9559, 0.6552, 0.9693, 0.6571, 0.9693, 0.6571, 0.9559, 0.6552, 0.9568, 0.6109, 0.9744, 0.6106, 0.7526, 0.3075, 0.7251, 0.3096, 0.7251, 0.3096, 0.7526, 0.3075, 0.9967, 0.748, 0.4357, 0.3495, 0.7835, 0.3062, 0.7526, 0.3075, 0.2898, 0.3407, 0.2645, 0.3398, 0.9483, 0.7454, 0.9633, 0.7445, 0.2898, 0.3407, 0.2645, 0.3398, 0.2645, 0.3398, 0.2898, 0.3407, 0.9483, 0.7454, 0.9633, 0.7445, 0.9633, 0.7445, 0.9483, 0.7454, 0.7835, 0.3062, 0.7526, 0.3075, 0.7526, 0.3075, 0.7835, 0.3062, 0.9633, 0.7445, 0.9967, 0.748, 0.9967, 0.748, 0.9633, 0.7445, 0.4357, 0.3495, 0.4654, 0.3556, 0.4654, 0.3556, 0.4357, 0.3495, 0.2645, 0.3398, 0.2342, 0.3449, 0.2342, 0.3449, 0.2645, 0.3398, 0.4148, 0.3425, 0.4357, 0.3495, 0.4357, 0.3495, 0.4148, 0.3425, 0.9744, 0.6106, 0.9568, 0.6109, 0.9568, 0.6109, 0.9744, 0.6106, 0.2857, 0.477, 0.7429, 0.4497, 0.506, 0.2178, 0.488, 0.2136, 0.4698, 0.2114, 0.9919, 0.6083, 0.9744, 0.6106, 0.2592, 0.4776, 0.2592, 0.4776, 0.2857, 0.477, 0.2857, 0.477, 0.2592, 0.4776, 0.7326, 0.4465, 0.7429, 0.4497, 0.7429, 0.4497, 0.7326, 0.4465, 0.506, 0.2178, 0.488, 0.2136, 0.488, 0.2136, 0.506, 0.2178, 0.488, 0.2136, 0.4698, 0.2114, 0.4698, 0.2114, 0.488, 0.2136, 0.9919, 0.6083, 0.9744, 0.6106, 0.9744, 0.6106, 0.9919, 0.6083, 0.4698, 0.2114, 0.463, 0.211, 0.463, 0.211, 0.4698, 0.2114, 0.7429, 0.4497, 0.7601, 0.4485, 0.7601, 0.4485, 0.7429, 0.4497])
me_human_low_proxy741_004.materials.append(mat_trousers)
me_human_low_proxy741_004.use_remesh_preserve_volume = False
me_human_low_proxy741_004.use_remesh_preserve_attributes = False
me_human_low_proxy741_004.use_mirror_vertex_groups = False
me_human_low_proxy741_004.update()
me_human_low_proxy741_005 = bpy.data.meshes.new('human_low-proxy741.005')
me_human_low_proxy741_005.from_pydata([(0.01487, -0.05762, -0.002628), (-0.01333, -0.05539, -0.001493), (0.04688, -0.02398, -0.002436), (0.05412, 0.03484, 0.002666), (-0.0145, 0.06965, 0.007069), (0.02637, 0.06965, 0.0006126), (-0.04921, -0.02939, 0.001315), (0.02665, -0.04333, -0.1248), (-0.01803, -0.0358, -0.1361), (0.05848, -0.01844, -0.1122), (0.07081, 0.03748, -0.1093), (-0.003568, 0.0837, -0.1309), (0.04045, 0.07675, -0.1241), (-0.05276, -0.009492, -0.1288), (0.0205, -0.05271, -0.3929), (-0.005807, -0.04686, -0.3867), (0.04684, -0.02146, -0.398), (0.05081, 0.01763, -0.3999), (-0.004446, 0.04899, -0.396), (0.01936, 0.05334, -0.3949), (-0.01787, -0.02132, -0.3875), (0.02381, -0.06646, -0.4054), (-0.01441, -0.06347, -0.4089), (0.05597, -0.02401, -0.4333), (0.0238, -0.0892, -0.4201), (-0.02775, -0.06572, -0.4301), (0.05868, -0.04211, -0.4517), (0.01663, -0.1197, -0.4356), (-0.03446, -0.1212, -0.4451), (0.06684, -0.08059, -0.4644), (0.01187, -0.1922, -0.4587), (-0.02774, -0.1884, -0.4589), (0.06294, -0.15, -0.4634), (0.04813, 0.01616, -0.4463), (-0.0125, 0.05644, -0.4331), (0.02148, 0.06514, -0.4373), (-0.02643, -0.01429, -0.4319), (0.04597, 0.02144, -0.467), (-0.0147, 0.05505, -0.4704), (0.01703, 0.0663, -0.4692), (-0.02431, -0.01043, -0.458), (-0.02848, -0.06208, -0.4553), (0.04724, -0.02261, -0.4795), (-0.03861, -0.118, -0.4805), (0.05494, -0.0767, -0.4885), (0.00972, -0.1933, -0.4878), (-0.026, -0.1865, -0.4895), (0.05958, -0.1512, -0.4902), (0.0369, 0.01049, -0.4835), (-0.008594, 0.03785, -0.4892), (0.01265, 0.05353, -0.4856), (-0.01913, -0.01666, -0.4802), (-0.06063, 0.0227, 0.003949), (-0.05974, 0.03275, -0.1245), (-0.02061, 0.01077, -0.394), (-0.02374, 0.02007, -0.4379), (-0.02511, 0.02, -0.4715), (-0.01253, 0.009408, -0.4895), (0.001772, -0.03601, 0.04249), (-0.01101, -0.035, 0.04301), (0.01627, -0.02077, 0.04258), (0.01956, 0.005885, 0.04489), (-0.01154, 0.02166, 0.04689), (0.006981, 0.02166, 0.04396), (-0.02727, -0.02322, 0.04428), (-0.03244, 0.0003823, 0.04547)], [], [(3, 2, 9, 10), (2, 0, 7, 9), (5, 3, 10, 12), (52, 4, 11, 53), (4, 5, 12, 11), (1, 6, 13, 8), (0, 1, 8, 7), (9, 7, 14, 16), (12, 10, 17, 19), (53, 11, 18, 54), (11, 12, 19, 18), (8, 13, 20, 15), (7, 8, 15, 14), (10, 9, 16, 17), (14, 15, 22, 21), (16, 14, 21, 23), (21, 22, 25, 24), (23, 21, 24, 26), (24, 25, 28, 27), (26, 24, 27, 29), (27, 28, 31, 30), (29, 27, 30, 32), (18, 19, 35, 34), (54, 18, 34, 55), (19, 17, 33, 35), (16, 23, 33, 17), (22, 15, 20, 36), (35, 33, 37, 39), (55, 34, 38, 56), (34, 35, 39, 38), (26, 37, 33, 23), (22, 36, 40, 25), (38, 39, 50, 49), (31, 28, 43, 46), (37, 26, 42, 48), (39, 37, 48, 50), (28, 25, 41, 43), (25, 40, 51, 41), (56, 38, 49, 57), (29, 32, 47, 44), (26, 29, 44, 42), (32, 30, 45, 47), (30, 31, 46, 45), (45, 46, 43, 47), (41, 44, 47, 43), (44, 41, 51, 42), (6, 52, 53, 13), (13, 53, 54, 20), (20, 54, 55, 36), (36, 55, 56, 40), (40, 56, 57, 51), (57, 48, 42, 51), (50, 48, 57, 49), (3, 5, 63, 61), (52, 6, 64, 65), (2, 3, 61, 60), (6, 1, 59, 64), (5, 4, 62, 63), (4, 52, 65, 62), (0, 2, 60, 58), (1, 0, 58, 59)])
me_human_low_proxy741_005.polygons.foreach_set('use_smooth', [True] * 61)
me_human_low_proxy741_005.polygons.foreach_set('material_index', [0, 0, 0, 0, 0, 0, 0, 0, 0, 0, 0, 0, 0, 0, 1, 1, 1, 1, 1, 1, 1, 1, 1, 1, 1, 1, 1, 1, 1, 1, 1, 1, 1, 1, 1, 1, 1, 1, 1, 1, 1, 1, 1, 1, 1, 1, 0, 0, 1, 1, 1, 1, 1, 0, 0, 0, 0, 0, 0, 0, 0])
_uv = me_human_low_proxy741_005.uv_layers.new(name='human_low-proxy741-UV')
_uv.uv.foreach_set('vector', [0.506, 0.2178, 0.488, 0.2136, 0.5008, 0.1642, 0.5195, 0.1679, 0.488, 0.2136, 0.4698, 0.2114, 0.4862, 0.1563, 0.5008, 0.1642, 0.7429, 0.4497, 0.7601, 0.4485, 0.7648, 0.5, 0.7455, 0.507, 0.2592, 0.4776, 0.2857, 0.477, 0.2928, 0.5398, 0.2619, 0.5362, 0.7326, 0.4465, 0.7429, 0.4497, 0.7455, 0.507, 0.7321, 0.5102, 0.9919, 0.6083, 0.9744, 0.6106, 0.9649, 0.55, 0.982, 0.5455, 0.9998, 0.6065, 0.9919, 0.6083, 0.982, 0.5455, 0.9969, 0.5489, 0.5008, 0.1642, 0.4862, 0.1563, 0.4986, 0.031, 0.5143, 0.03185, 0.7455, 0.507, 0.7648, 0.5, 0.7676, 0.6345, 0.7491, 0.6326, 0.2619, 0.5362, 0.2928, 0.5398, 0.2809, 0.6635, 0.2663, 0.6632, 0.7321, 0.5102, 0.7455, 0.507, 0.7491, 0.6326, 0.7456, 0.6333, 0.982, 0.5455, 0.9649, 0.55, 0.9756, 0.4288, 0.9854, 0.4285, 0.9969, 0.5489, 0.982, 0.5455, 0.9854, 0.4285, 0.9928, 0.4244, 0.5195, 0.1679, 0.5008, 0.1642, 0.5143, 0.03185, 0.5259, 0.03283, 0.7755, 0.8013, 0.7743, 0.7932, 0.7812, 0.7884, 0.7812, 0.8023, 0.5143, 0.03185, 0.4986, 0.031, 0.496, 0.02395, 0.5181, 0.01575, 0.635, 0.8013, 0.6341, 0.7907, 0.6423, 0.7875, 0.6423, 0.8085, 0.5181, 0.01575, 0.496, 0.02395, 0.49, 0.01567, 0.5145, 0.007022, 0.3811, 0.7826, 0.4007, 0.7738, 0.4038, 0.7983, 0.384, 0.7963, 0.5145, 0.007022, 0.49, 0.01567, 0.4795, 0.006656, 0.5067, 0.0, 0.384, 0.7963, 0.4038, 0.7983, 0.4006, 0.8264, 0.3859, 0.8264, 0.3667, 0.7761, 0.384, 0.7963, 0.3859, 0.8264, 0.3664, 0.8068, 0.2809, 0.6635, 0.2873, 0.6634, 0.2914, 0.6827, 0.2809, 0.68, 0.2663, 0.6632, 0.2809, 0.6635, 0.2809, 0.68, 0.268, 0.683, 0.7491, 0.6326, 0.7676, 0.6345, 0.7678, 0.6561, 0.7462, 0.6526, 0.778, 0.6338, 0.7824, 0.6504, 0.7678, 0.6561, 0.7676, 0.6345, 0.988, 0.418, 0.9854, 0.4285, 0.9756, 0.4288, 0.9705, 0.4083, 0.7462, 0.6526, 0.7678, 0.6561, 0.7657, 0.6647, 0.7448, 0.6658, 0.268, 0.683, 0.2809, 0.68, 0.2797, 0.6955, 0.2674, 0.6971, 0.2809, 0.68, 0.2914, 0.6827, 0.2904, 0.6955, 0.2797, 0.6955, 0.7896, 0.6585, 0.7657, 0.6647, 0.7678, 0.6561, 0.7824, 0.6504, 0.2461, 0.6752, 0.257, 0.6818, 0.2586, 0.693, 0.2407, 0.6842, 0.2797, 0.6955, 0.2904, 0.6955, 0.2862, 0.7015, 0.2765, 0.7028, 0.5139, 0.7869, 0.5145, 0.8095, 0.5031, 0.8095, 0.5042, 0.7853, 0.7657, 0.6647, 0.7896, 0.6585, 0.7809, 0.6681, 0.7669, 0.6703, 0.7448, 0.6658, 0.7657, 0.6647, 0.7669, 0.6703, 0.7472, 0.6716, 0.2209, 0.6938, 0.2407, 0.6842, 0.2408, 0.6922, 0.2198, 0.7053, 0.2407, 0.6842, 0.2586, 0.693, 0.2577, 0.7011, 0.2408, 0.6922, 0.2674, 0.6971, 0.2797, 0.6955, 0.2765, 0.7028, 0.2673, 0.7039, 0.805, 0.6644, 0.8266, 0.664, 0.8269, 0.6723, 0.8018, 0.6717, 0.7896, 0.6585, 0.805, 0.6644, 0.8018, 0.6717, 0.7809, 0.6681, 0.6851, 0.73, 0.6851, 0.7581, 0.6763, 0.7586, 0.677, 0.7307, 0.5145, 0.7751, 0.5139, 0.7869, 0.5042, 0.7853, 0.5059, 0.7738, 0.2653, 0.815, 0.252, 0.8119, 0.2488, 0.7821, 0.2869, 0.7984, 0.2555, 0.7561, 0.2869, 0.7653, 0.2869, 0.7984, 0.2488, 0.7821, 0.2869, 0.7653, 0.2555, 0.7561, 0.2594, 0.7349, 0.2847, 0.7395, 0.9744, 0.6106, 0.9568, 0.6109, 0.9515, 0.5514, 0.9649, 0.55, 0.9649, 0.55, 0.9515, 0.5514, 0.9658, 0.4254, 0.9756, 0.4288, 0.2585, 0.6617, 0.2663, 0.6632, 0.268, 0.683, 0.257, 0.6818, 0.257, 0.6818, 0.268, 0.683, 0.2674, 0.6971, 0.2586, 0.693, 0.2949, 0.7939, 0.2949, 0.8058, 0.2869, 0.8041, 0.2873, 0.796, 0.2621, 0.7233, 0.2808, 0.7241, 0.2847, 0.7395, 0.2594, 0.7349, 0.2721, 0.7053, 0.2808, 0.7241, 0.2621, 0.7233, 0.2642, 0.7113, 0.7601, 0.4485, 0.7429, 0.4497, 0.7429, 0.4497, 0.7601, 0.4485, 0.9568, 0.6109, 0.9744, 0.6106, 0.9744, 0.6106, 0.9568, 0.6109, 0.488, 0.2136, 0.506, 0.2178, 0.506, 0.2178, 0.488, 0.2136, 0.9744, 0.6106, 0.9919, 0.6083, 0.9919, 0.6083, 0.9744, 0.6106, 0.7429, 0.4497, 0.7326, 0.4465, 0.7326, 0.4465, 0.7429, 0.4497, 0.2857, 0.477, 0.2592, 0.4776, 0.2592, 0.4776, 0.2857, 0.477, 0.4698, 0.2114, 0.488, 0.2136, 0.488, 0.2136, 0.4698, 0.2114, 0.9919, 0.6083, 0.9998, 0.6065, 0.9998, 0.6065, 0.9919, 0.6083])
me_human_low_proxy741_005.materials.append(mat_trousers)
me_human_low_proxy741_005.materials.append(mat_shoes)
me_human_low_proxy741_005.use_remesh_preserve_volume = False
me_human_low_proxy741_005.use_remesh_preserve_attributes = False
me_human_low_proxy741_005.use_mirror_vertex_groups = False
me_human_low_proxy741_005.update()
me_human_low_proxy741_006 = bpy.data.meshes.new('human_low-proxy741.006')
me_human_low_proxy741_006.from_pydata([(0.02759, -0.1584, 0.1316), (0.04016, -0.1563, 0.1302), (0.02047, -0.1618, 0.1386), (0.04455, -0.1566, 0.1394), (0.01455, -0.167, 0.1473), (0.0508, -0.1529, 0.1484), (0.02469, -0.1596, 0.1763), (0.05344, -0.1392, 0.1709), (0.05387, -0.1442, 0.1314), (0.06063, -0.1356, 0.1414), (0.06316, -0.1161, 0.1597), (0.06825, -0.1079, 0.1246), (0.07051, -0.08484, 0.1438), (0.0643, -0.1268, 0.1053), (0.04396, -0.1516, 0.1233), (0.06147, -0.02283, 0.09568), (0.03599, -0.1571, 0.1203), (0.03797, -0.1523, 0.1181), (0.04036, -0.1544, 0.09406), (0.02113, -0.1565, 0.1195), (0.02062, -0.1591, 0.1057), (0.07182, -0.08073, 0.1062), (0.07829, -0.06715, 0.1322), (0.08551, -0.05411, 0.1331), (0.08549, -0.046, 0.116), (0.07391, -0.07188, 0.08673), (0.08327, -0.0513, 0.09902), (0.06749, -0.01796, 0.1213), (0.07502, -0.03751, 0.1323), (0.0628, -0.1155, 0.08493), (0.04734, -0.145, 0.07507), (0.03477, -0.1568, 0.06523), (0.03275, -0.1567, 0.08213), (0.02018, -0.1598, 0.09557), (0.0, -0.1759, 0.06586), (0.04948, -0.02202, 0.05183), (0.01929, -0.1637, 0.04813), (0.0213, -0.1564, 0.03821), (0.01798, -0.1634, 0.08464), (0.02557, -0.1574, 0.1218), (0.02228, -0.1559, 0.1289), (0.01232, -0.1568, 0.1263), (0.07031, -0.0211, 0.1411), (0.03483, -0.1529, 0.04955), (0.04948, -0.1308, 0.05392), (0.07336, -0.05059, 0.1637), (0.06183, -0.1055, 0.06671), (0.06535, -0.06489, 0.08012), (0.06863, -0.04628, 0.09781), (0.07335, -0.03817, 0.1196), (0.07509, -0.05249, 0.1389), (0.05955, -0.0485, 0.0594), (0.06043, 0.001733, 0.1464), (0.06763, -0.02375, 0.1766), (0.0397, 0.02355, 0.1556), (0.04483, 0.01577, 0.1883), (0.02303, 0.03452, 0.1602), (0.02375, 0.02862, 0.1936), (0.06588, -0.09436, 0.179), (0.05583, -0.08583, 0.04861), (0.04731, -0.1083, 0.03432), (0.03302, -0.1417, 0.02943), (0.027, -0.16, 0.05616), (0.0422, -0.07775, 0.01251), (0.02905, -0.1589, 0.06088), (0.02127, -0.1669, 0.06502), (0.007773, -0.176, 0.08469), (0.007453, -0.1747, 0.06797), (0.0, -0.1618, 0.0356), (0.02254, -0.1657, 0.07199), (0.007853, -0.1714, 0.07558), (0.0, -0.1727, 0.07426), (0.0218, -0.1627, 0.08028), (0.00824, -0.1702, 0.0779), (0.0, -0.1791, 0.08255), (0.006318, -0.1794, 0.08638), (0.01485, -0.1736, 0.08764), (0.01247, -0.1647, 0.1118), (0.01331, -0.1695, 0.1013), (0.005452, -0.1781, 0.09969), (0.005273, -0.1697, 0.1122), (0.007768, -0.1618, 0.1297), (0.0, -0.1663, 0.1452), (0.02284, -0.1529, 0.02837), (0.05393, -0.05681, 0.02731), (0.05254, -0.0697, 0.03922), (0.0413, -0.09395, 0.02694), (0.02875, -0.135, 0.02079), (0.02174, -0.1454, 0.01928), (0.0, -0.1635, 0.02405), (0.0, -0.1545, 0.01547), (0.02165, -0.118, 0.01375), (0.02557, -0.09577, 0.003944), (0.04888, -0.0004023, 0.09988), (0.05403, 0.005596, 0.1255), (0.03056, 0.0188, 0.105), (0.03361, 0.02678, 0.1311), (0.0569, -0.03628, 0.04013), (0.04255, -0.01287, 0.05822), (0.02746, 0.0005365, 0.06332), (0.0677, -0.05699, 0.1968), (0.02972, -0.1418, 0.2026), (0.05431, -0.1215, 0.1929), (0.04786, -0.01068, 0.2183), (0.02086, -0.002685, 0.2266), (0.05385, -0.08575, 0.2154), (0.04235, -0.03819, 0.2285), (0.0187, -0.04886, 0.2374), (0.02567, -0.1038, 0.2309), (0.01965, 0.03443, 0.1332), (0.01814, 0.02694, 0.1079), (0.01062, 0.008095, 0.06634), (0.0, 0.03903, 0.1599), (0.0, 0.0318, 0.1091), (0.0, 0.009073, 0.06638), (0.05825, -0.069, -0.036), (0.06794, -0.04758, -0.02003), (0.03281, -0.07211, -0.04375), (0.05719, -0.009004, 0.005651), (0.06876, -0.02272, -0.004294), (0.04447, -0.0007179, 0.01245), (0.02487, 0.006312, 0.01998), (0.01169, 0.008783, 0.022), (0.0, 0.01022, 0.02299), (0.01443, -0.161, 0.06109), (0.01458, -0.1607, 0.0616), (0.02023, -0.1651, 0.058), (0.01535, -0.1623, 0.05671), (0.005238, -0.1666, 0.05661), (0.0, -0.1615, 0.05879), (0.01302, -0.1522, 0.05863), (0.01208, -0.1515, 0.05893), (0.008472, -0.1538, 0.06105), (0.01212, -0.1566, 0.05648), (0.002831, -0.1615, 0.05691), (0.0276, -0.1502, 0.1299), (0.03903, -0.1498, 0.1309), (0.03928, -0.1448, 0.1227), (0.03389, -0.1509, 0.1209), (0.02384, -0.1527, 0.1216), (0.02207, -0.151, 0.1319), (0.0, -0.171, 0.04732), (0.0, -0.1797, 0.07608), (0.0, -0.1813, 0.0859), (0.0, -0.1784, 0.09936), (0.0, -0.1706, 0.1116), (0.0, -0.1628, 0.1298), (0.0, -0.1022, -0.006093), (0.0, -0.1247, 0.008276), (0.0, -0.163, 0.1754), (0.0, -0.1465, 0.2047), (0.0, 0.03155, 0.1956), (0.0, -0.0003054, 0.2279), (0.0, -0.0506, 0.2397), (0.0, -0.1077, 0.2343), (0.0, 0.03767, 0.135), (0.0, -0.08349, -0.05193), (0.0, -0.1659, 0.05704), (0.0, -0.1696, 0.06037), (-0.005679, -0.1687, 0.05737), (0.0, -0.1596, 0.05592), (-0.002744, -0.1612, 0.05689), (0.0307, -0.005281, -0.1062), (0.03365, 0.001308, -0.1012), (0.02248, -0.01107, -0.1114), (0.03064, 0.01366, -0.09338), (0.02661, 0.01642, -0.09128), (0.03402, 0.009377, -0.09643), (0.0, 0.01948, -0.08884), (0.0, 0.02108, -0.09044), (0.02022, 0.01873, -0.08909), (0.0, -0.01512, -0.1149)], [], [(0, 2, 41, 40), (2, 0, 1, 3), (4, 2, 3, 5), (4, 5, 7, 6), (5, 3, 8, 9), (5, 9, 10, 7), (10, 9, 11, 12), (8, 13, 11, 9), (3, 1, 14, 8), (12, 22, 50, 45), (28, 42, 45, 50), (18, 17, 19, 20), (12, 11, 21, 22), (24, 21, 25, 26), (21, 24, 23, 22), (49, 27, 42, 28), (21, 11, 13, 29), (33, 38, 72, 32), (32, 72, 69, 31), (70, 71, 34, 67), (69, 70, 67, 65), (16, 39, 19, 17), (41, 19, 39, 40), (44, 46, 29, 30), (30, 18, 32, 31), (13, 18, 30, 29), (8, 17, 18, 13), (17, 8, 14, 16), (21, 29, 46, 25), (25, 47, 48, 26), (49, 24, 26, 48), (24, 49, 28, 23), (50, 22, 23, 28), (27, 49, 48, 15), (47, 51, 15, 48), (45, 42, 52, 53), (53, 52, 54, 55), (55, 54, 56, 57), (12, 45, 58, 10), (47, 25, 46, 59), (44, 60, 59, 46), (43, 61, 60, 44), (43, 44, 30, 31), (64, 62, 43, 31), (69, 65, 64, 31), (43, 62, 36, 37), (95, 93, 98, 99), (15, 51, 97, 35), (72, 73, 70, 69), (38, 66, 73, 72), (76, 75, 66, 38), (33, 20, 77, 78), (78, 76, 38, 33), (19, 41, 77, 20), (20, 33, 32, 18), (2, 4, 81, 41), (41, 81, 80, 77), (77, 80, 79, 78), (75, 76, 78, 79), (83, 61, 43, 37), (85, 86, 63, 84), (59, 60, 86, 85), (47, 59, 85, 51), (83, 88, 87, 61), (86, 60, 61, 87), (88, 83, 89, 90), (86, 87, 88, 91), (68, 89, 83, 37), (27, 15, 93, 94), (94, 93, 95, 96), (86, 91, 92, 63), (51, 85, 84, 97), (35, 98, 93, 15), (27, 94, 52, 42), (52, 94, 96, 54), (53, 100, 58, 45), (101, 6, 7, 102), (102, 7, 10, 58), (55, 103, 100, 53), (57, 104, 103, 55), (102, 58, 100, 105), (105, 100, 103, 106), (108, 105, 106, 107), (108, 101, 102, 105), (106, 103, 104, 107), (99, 111, 110, 95), (109, 96, 95, 110), (54, 96, 109, 56), (110, 111, 114, 113), (84, 63, 115, 116), (63, 92, 117, 115), (98, 35, 118, 120), (35, 97, 119, 118), (114, 111, 122, 123), (111, 99, 121, 122), (98, 120, 121, 99), (119, 97, 84, 116), (62, 125, 124, 36), (65, 127, 126, 64), (64, 126, 125, 62), (67, 128, 127, 65), (125, 131, 130, 124), (128, 134, 133, 127), (127, 133, 132, 126), (126, 132, 131, 125), (39, 16, 138, 139), (40, 39, 139, 140), (1, 0, 135, 136), (14, 1, 136, 137), (16, 14, 137, 138), (0, 40, 140, 135), (157, 159, 161, 160), (74, 142, 73, 66), (73, 142, 71, 70), (75, 143, 74, 66), (79, 80, 145, 144), (81, 4, 82, 146), (79, 144, 143, 75), (145, 80, 81, 146), (148, 147, 92, 91), (88, 90, 148, 91), (37, 36, 141, 68), (6, 149, 82, 4), (149, 6, 101, 150), (108, 107, 153, 154), (107, 104, 152, 153), (109, 110, 113, 155), (57, 56, 112, 151), (104, 57, 151, 152), (56, 109, 155, 112), (101, 108, 154, 150), (147, 156, 117, 92), (36, 124, 158, 141), (34, 157, 128, 67), (124, 130, 129, 158), (157, 160, 134, 128), (137, 136, 138), (140, 139, 135), (138, 136, 135, 139), (120, 118, 165, 166), (162, 164, 171, 169, 168, 170, 166, 165, 167, 163), (156, 123, 169, 171), (122, 121, 170, 168), (115, 117, 164, 162), (121, 120, 166, 170), (117, 156, 171, 164), (123, 122, 168, 169), (116, 115, 162, 163), (118, 119, 167, 165), (119, 116, 163, 167)])
me_human_low_proxy741_006.polygons.foreach_set('use_smooth', [1, 1, 1, 1, 1, 1, 1, 1, 1, 1, 1, 1, 1, 1, 1, 1, 1, 1, 1, 1, 1, 1, 1, 1, 1, 1, 1, 1, 1, 1, 1, 1, 1, 1, 1, 1, 1, 1, 1, 1, 1, 1, 1, 1, 1, 1, 1, 1, 1, 1, 1, 1, 1, 1, 1, 1, 1, 1, 1, 1, 1, 1, 1, 1, 1, 1, 1, 1, 1, 1, 1, 1, 1, 1, 1, 1, 1, 1, 1, 1, 1, 1, 1, 1, 1, 1, 1, 1, 1, 1, 1, 1, 1, 1, 1, 1, 1, 1, 1, 1, 1, 1, 1, 1, 1, 1, 1, 1, 1, 1, 1, 1, 1, 1, 1, 1, 1, 1, 1, 1, 1, 1, 1, 1, 1, 1, 1, 1, 1, 1, 1, 1, 1, 1, 1, 1, 1, 1, 1, 1, 1, 0, 1, 1, 1, 1, 1, 1, 1, 1])
_uv = me_human_low_proxy741_006.uv_layers.new(name='human_low-proxy741-UV')
_uv.uv.foreach_set('vector', [0.3336, 0.7278, 0.3304, 0.7303, 0.3298, 0.7242, 0.333, 0.7251, 0.3304, 0.7303, 0.3336, 0.7278, 0.3385, 0.7285, 0.3395, 0.7322, 0.3264, 0.7336, 0.3304, 0.7303, 0.3395, 0.7322, 0.3419, 0.7366, 0.3264, 0.7336, 0.3419, 0.7366, 0.3453, 0.7473, 0.33, 0.7473, 0.3419, 0.7366, 0.3395, 0.7322, 0.3464, 0.7294, 0.3504, 0.7345, 0.3419, 0.7366, 0.3504, 0.7345, 0.3558, 0.7436, 0.3453, 0.7473, 0.3558, 0.7436, 0.3504, 0.7345, 0.3622, 0.7282, 0.3686, 0.7379, 0.3464, 0.7294, 0.3567, 0.7186, 0.3622, 0.7282, 0.3504, 0.7345, 0.3395, 0.7322, 0.3385, 0.7285, 0.3422, 0.7277, 0.3464, 0.7294, 0.3686, 0.7379, 0.3773, 0.7335, 0.3802, 0.7366, 0.3784, 0.7483, 0.04642, 0.7498, 0.03968, 0.7452, 0.05074, 0.7354, 0.05142, 0.7474, 0.3418, 0.7111, 0.3403, 0.7219, 0.3335, 0.7216, 0.3333, 0.7149, 0.3686, 0.7379, 0.3622, 0.7282, 0.3728, 0.721, 0.3773, 0.7335, 0.3866, 0.7276, 0.3728, 0.721, 0.3772, 0.7129, 0.3855, 0.7198, 0.3728, 0.721, 0.3866, 0.7276, 0.3834, 0.7346, 0.3773, 0.7335, 0.04622, 0.7553, 0.03746, 0.7541, 0.03968, 0.7452, 0.04642, 0.7498, 0.3728, 0.721, 0.3622, 0.7282, 0.3567, 0.7186, 0.3608, 0.7096, 0.3334, 0.7102, 0.3322, 0.7053, 0.3341, 0.7033, 0.3394, 0.705, 0.3394, 0.705, 0.3341, 0.7033, 0.334, 0.6993, 0.3409, 0.6975, 0.3274, 0.6998, 0.3248, 0.6987, 0.3244, 0.6952, 0.3269, 0.6965, 0.334, 0.6993, 0.3274, 0.6998, 0.3269, 0.6965, 0.3336, 0.6964, 0.3379, 0.7249, 0.3342, 0.7244, 0.3335, 0.7216, 0.3403, 0.7219, 0.6451, 0.8076, 0.6456, 0.8121, 0.6423, 0.8121, 0.6433, 0.8096, 0.3539, 0.6942, 0.3645, 0.7017, 0.3608, 0.7096, 0.3478, 0.7032, 0.3478, 0.7032, 0.3418, 0.7111, 0.3394, 0.705, 0.3409, 0.6975, 0.3567, 0.7186, 0.3418, 0.7111, 0.3478, 0.7032, 0.3608, 0.7096, 0.3464, 0.7294, 0.3403, 0.7219, 0.3418, 0.7111, 0.3567, 0.7186, 0.3403, 0.7219, 0.3464, 0.7294, 0.3422, 0.7277, 0.3379, 0.7249, 0.3728, 0.721, 0.3608, 0.7096, 0.3645, 0.7017, 0.3772, 0.7129, 0.2379, 0.8041, 0.2425, 0.8057, 0.243, 0.8145, 0.2362, 0.8145, 0.04622, 0.7553, 0.05209, 0.7573, 0.05277, 0.765, 0.04697, 0.7651, 0.05209, 0.7573, 0.04622, 0.7553, 0.04642, 0.7498, 0.05489, 0.7501, 0.6669, 0.8101, 0.6669, 0.8162, 0.6628, 0.8111, 0.6662, 0.8032, 0.03746, 0.7541, 0.04622, 0.7553, 0.04697, 0.7651, 0.03671, 0.7658, 0.05149, 0.7735, 0.04364, 0.783, 0.03671, 0.7658, 0.04697, 0.7651, 0.05074, 0.7354, 0.03968, 0.7452, 0.02941, 0.7423, 0.04056, 0.7289, 0.04056, 0.7289, 0.02941, 0.7423, 0.0164, 0.7373, 0.02118, 0.7226, 0.02118, 0.7226, 0.0164, 0.7373, 0.008188, 0.7347, 0.01108, 0.7197, 0.3686, 0.7379, 0.3784, 0.7483, 0.3619, 0.7533, 0.3558, 0.7436, 0.05149, 0.7735, 0.05635, 0.7708, 0.0634, 0.7804, 0.05474, 0.7883, 0.3539, 0.6942, 0.3611, 0.6861, 0.3696, 0.6938, 0.3645, 0.7017, 0.343, 0.6906, 0.3469, 0.6819, 0.3611, 0.6861, 0.3539, 0.6942, 0.343, 0.6906, 0.3539, 0.6942, 0.3478, 0.7032, 0.3409, 0.6975, 0.3391, 0.6952, 0.3388, 0.693, 0.343, 0.6906, 0.3409, 0.6975, 0.334, 0.6993, 0.3336, 0.6964, 0.3391, 0.6952, 0.3409, 0.6975, 0.343, 0.6906, 0.3388, 0.693, 0.3352, 0.6887, 0.3385, 0.6846, 0.01425, 0.7603, 0.0258, 0.7633, 0.02721, 0.7829, 0.01858, 0.78, 0.03671, 0.7658, 0.04364, 0.783, 0.03828, 0.7921, 0.03193, 0.7863, 0.3341, 0.7033, 0.3275, 0.702, 0.3274, 0.6998, 0.334, 0.6993, 0.3322, 0.7053, 0.3263, 0.704, 0.3275, 0.702, 0.3341, 0.7033, 0.7697, 0.8023, 0.7672, 0.7986, 0.7706, 0.7987, 0.7743, 0.8036, 0.3334, 0.7102, 0.3333, 0.7149, 0.3282, 0.717, 0.3277, 0.7119, 0.3277, 0.7119, 0.3278, 0.7062, 0.3322, 0.7053, 0.3334, 0.7102, 0.3335, 0.7216, 0.3298, 0.7242, 0.3282, 0.717, 0.3333, 0.7149, 0.3333, 0.7149, 0.3334, 0.7102, 0.3394, 0.705, 0.3418, 0.7111, 0.3304, 0.7303, 0.3264, 0.7336, 0.3268, 0.7255, 0.3298, 0.7242, 0.3298, 0.7242, 0.3268, 0.7255, 0.3247, 0.7164, 0.3282, 0.717, 0.3282, 0.717, 0.3247, 0.7164, 0.3231, 0.7103, 0.3277, 0.7119, 0.3236, 0.7051, 0.3278, 0.7062, 0.3277, 0.7119, 0.3231, 0.7103, 0.3406, 0.6803, 0.3469, 0.6819, 0.343, 0.6906, 0.3385, 0.6846, 0.374, 0.6898, 0.3639, 0.6829, 0.3702, 0.6763, 0.3792, 0.6845, 0.3696, 0.6938, 0.3611, 0.6861, 0.3639, 0.6829, 0.374, 0.6898, 0.05149, 0.7735, 0.05474, 0.7883, 0.04801, 0.7925, 0.04364, 0.783, 0.3406, 0.6803, 0.3429, 0.6767, 0.348, 0.6781, 0.3469, 0.6819, 0.4532, 0.8104, 0.4468, 0.8134, 0.432, 0.8067, 0.4346, 0.8047, 0.3429, 0.6767, 0.3406, 0.6803, 0.3309, 0.6768, 0.3337, 0.6737, 0.4532, 0.8104, 0.4346, 0.8047, 0.4301, 0.8015, 0.4422, 0.8013, 0.3306, 0.682, 0.3309, 0.6768, 0.3406, 0.6803, 0.3385, 0.6846, 0.03746, 0.7541, 0.03671, 0.7658, 0.0258, 0.7633, 0.02587, 0.7516, 0.02587, 0.7516, 0.0258, 0.7633, 0.01425, 0.7603, 0.01304, 0.7483, 0.3639, 0.6829, 0.3513, 0.6751, 0.3602, 0.671, 0.3702, 0.6763, 0.3812, 0.7001, 0.374, 0.6898, 0.3792, 0.6845, 0.3853, 0.6912, 0.03193, 0.7863, 0.02721, 0.7829, 0.0258, 0.7633, 0.03671, 0.7658, 0.03746, 0.7541, 0.02587, 0.7516, 0.02941, 0.7423, 0.03968, 0.7452, 0.02941, 0.7423, 0.02587, 0.7516, 0.01304, 0.7483, 0.0164, 0.7373, 0.04056, 0.7289, 0.05197, 0.7202, 0.0634, 0.7288, 0.05074, 0.7354, 0.3351, 0.7601, 0.33, 0.7473, 0.3453, 0.7473, 0.3494, 0.7579, 0.3494, 0.7579, 0.3453, 0.7473, 0.3558, 0.7436, 0.3619, 0.7533, 0.02118, 0.7226, 0.03144, 0.7095, 0.05197, 0.7202, 0.04056, 0.7289, 0.01108, 0.7197, 0.02124, 0.7053, 0.03144, 0.7095, 0.02118, 0.7226, 0.3494, 0.7579, 0.3619, 0.7533, 0.3725, 0.7627, 0.3584, 0.7692, 0.05787, 0.7121, 0.05197, 0.7202, 0.03144, 0.7095, 0.0391, 0.7053, 0.2368, 0.7218, 0.2488, 0.7303, 0.246, 0.7511, 0.2359, 0.7462, 0.3432, 0.7738, 0.3351, 0.7601, 0.3494, 0.7579, 0.3584, 0.7692, 0.246, 0.7511, 0.2488, 0.764, 0.2378, 0.7676, 0.2359, 0.7462, 0.01858, 0.78, 0.0113, 0.7781, 0.008104, 0.7586, 0.01425, 0.7603, 0.00662, 0.747, 0.01304, 0.7483, 0.01425, 0.7603, 0.008104, 0.7586, 0.0164, 0.7373, 0.01304, 0.7483, 0.00662, 0.747, 0.008188, 0.7347, 0.008104, 0.7586, 0.0113, 0.7781, 0.008005, 0.7779, 0.001346, 0.7576, 0.3792, 0.6845, 0.3702, 0.6763, 0.3825, 0.6534, 0.3911, 0.6624, 0.3702, 0.6763, 0.3602, 0.671, 0.3697, 0.6442, 0.3825, 0.6534, 0.02721, 0.7829, 0.03193, 0.7863, 0.02832, 0.8092, 0.02257, 0.8053, 0.03193, 0.7863, 0.03828, 0.7921, 0.03576, 0.8145, 0.02832, 0.8092, 0.008005, 0.7779, 0.0113, 0.7781, 0.01044, 0.7994, 0.006609, 0.7986, 0.0113, 0.7781, 0.01858, 0.78, 0.01494, 0.8008, 0.01044, 0.7994, 0.02721, 0.7829, 0.02257, 0.8053, 0.01494, 0.8008, 0.01858, 0.78, 0.3974, 0.6703, 0.3853, 0.6912, 0.3792, 0.6845, 0.3911, 0.6624, 0.3388, 0.693, 0.3359, 0.6937, 0.3336, 0.6931, 0.3352, 0.6887, 0.3336, 0.6964, 0.3344, 0.6936, 0.3367, 0.6937, 0.3391, 0.6952, 0.3391, 0.6952, 0.3367, 0.6937, 0.3359, 0.6937, 0.3388, 0.693, 0.3269, 0.6965, 0.3288, 0.6924, 0.3344, 0.6936, 0.3336, 0.6964, 0.6717, 0.7893, 0.6748, 0.7896, 0.6733, 0.7916, 0.6703, 0.7913, 0.6796, 0.7993, 0.6814, 0.7983, 0.6843, 0.8043, 0.6821, 0.8049, 0.6821, 0.8049, 0.6843, 0.8043, 0.6852, 0.8067, 0.6826, 0.8075, 0.6709, 0.7875, 0.6733, 0.7882, 0.6748, 0.7896, 0.6717, 0.7893, 0.5216, 0.8142, 0.5212, 0.8094, 0.5238, 0.8091, 0.5238, 0.8138, 0.5228, 0.8163, 0.5216, 0.8142, 0.5238, 0.8138, 0.5249, 0.8162, 0.6763, 0.8138, 0.6779, 0.8075, 0.6802, 0.8081, 0.6789, 0.8146, 0.6782, 0.8168, 0.6763, 0.8138, 0.6789, 0.8146, 0.6802, 0.8173, 0.5212, 0.8094, 0.523, 0.8049, 0.5249, 0.8047, 0.5238, 0.8091, 0.2946, 0.7384, 0.2946, 0.7419, 0.2931, 0.743, 0.293, 0.7396, 0.6801, 0.797, 0.6796, 0.7947, 0.6814, 0.7957, 0.6823, 0.797, 0.3234, 0.7029, 0.3246, 0.7013, 0.3275, 0.702, 0.3263, 0.704, 0.3275, 0.702, 0.3246, 0.7013, 0.3248, 0.6987, 0.3274, 0.6998, 0.7672, 0.7986, 0.7665, 0.7961, 0.7691, 0.796, 0.7706, 0.7987, 0.3231, 0.7103, 0.3247, 0.7164, 0.323, 0.7157, 0.3215, 0.7099, 0.3268, 0.7255, 0.3264, 0.7336, 0.3221, 0.7319, 0.3242, 0.7247, 0.3231, 0.7103, 0.3215, 0.7099, 0.3214, 0.7046, 0.3236, 0.7051, 0.323, 0.7157, 0.3247, 0.7164, 0.3268, 0.7255, 0.3242, 0.7247, 0.4393, 0.7917, 0.45, 0.7912, 0.4525, 0.8026, 0.4422, 0.8013, 0.4301, 0.8015, 0.4262, 0.7919, 0.4393, 0.7917, 0.4422, 0.8013, 0.3385, 0.6846, 0.3352, 0.6887, 0.3271, 0.6871, 0.3306, 0.682, 0.33, 0.7473, 0.3212, 0.7454, 0.3221, 0.7319, 0.3264, 0.7336, 0.3212, 0.7454, 0.33, 0.7473, 0.3351, 0.7601, 0.3241, 0.7591, 0.2368, 0.7218, 0.2359, 0.7462, 0.2278, 0.7457, 0.2257, 0.7204, 0.2359, 0.7462, 0.2378, 0.7676, 0.2289, 0.7691, 0.2278, 0.7457, 0.00662, 0.747, 0.008104, 0.7586, 0.001346, 0.7576, 0.0, 0.7458, 0.01108, 0.7197, 0.008188, 0.7347, 0.0001056, 0.7344, 0.003319, 0.7184, 0.2378, 0.7676, 0.2384, 0.7839, 0.2283, 0.7856, 0.2289, 0.7691, 0.008188, 0.7347, 0.00662, 0.747, 0.0, 0.7458, 0.0001056, 0.7344, 0.2359, 0.7068, 0.2368, 0.7218, 0.2257, 0.7204, 0.223, 0.7053, 0.3514, 0.6648, 0.3564, 0.6382, 0.3697, 0.6442, 0.3602, 0.671, 0.3352, 0.6887, 0.3336, 0.6931, 0.3266, 0.6918, 0.3271, 0.6871, 0.6763, 0.7972, 0.6801, 0.797, 0.6796, 0.7993, 0.6768, 0.8004, 0.6703, 0.7913, 0.6733, 0.7916, 0.6692, 0.7981, 0.667, 0.7981, 0.6801, 0.797, 0.6823, 0.797, 0.6814, 0.7983, 0.6796, 0.7993, 0.6828, 0.8075, 0.6838, 0.8107, 0.6802, 0.812, 0.6698, 0.8117, 0.667, 0.8117, 0.6686, 0.8085, 0.6802, 0.812, 0.6838, 0.8107, 0.6838, 0.8162, 0.6803, 0.8159, 0.02257, 0.8053, 0.02832, 0.8092, 0.02832, 0.8092, 0.02257, 0.8053, 0.3825, 0.6534, 0.3697, 0.6442, 0.3564, 0.6382, 0.006609, 0.7986, 0.01044, 0.7994, 0.01494, 0.8008, 0.02257, 0.8053, 0.02832, 0.8092, 0.03576, 0.8145, 0.3911, 0.6624, 0.0, 0.0, 0.0, 0.0, 0.0, 0.0, 0.0, 0.0, 0.01044, 0.7994, 0.01494, 0.8008, 0.01494, 0.8008, 0.01044, 0.7994, 0.3825, 0.6534, 0.3697, 0.6442, 0.3697, 0.6442, 0.3825, 0.6534, 0.01494, 0.8008, 0.02257, 0.8053, 0.02257, 0.8053, 0.01494, 0.8008, 0.3697, 0.6442, 0.3564, 0.6382, 0.3564, 0.6382, 0.3697, 0.6442, 0.006609, 0.7986, 0.01044, 0.7994, 0.01044, 0.7994, 0.006609, 0.7986, 0.3911, 0.6624, 0.3825, 0.6534, 0.3825, 0.6534, 0.3911, 0.6624, 0.02832, 0.8092, 0.03576, 0.8145, 0.03576, 0.8145, 0.02832, 0.8092, 0.3974, 0.6703, 0.3911, 0.6624, 0.3911, 0.6624, 0.3974, 0.6703])
me_human_low_proxy741_006.materials.append(mat_texturedman)
me_human_low_proxy741_006.use_remesh_preserve_volume = False
me_human_low_proxy741_006.use_remesh_preserve_attributes = False
me_human_low_proxy741_006.use_mirror_vertex_groups = False
me_human_low_proxy741_006.update()
me_human_low_proxy741_011 = bpy.data.meshes.new('human_low-proxy741.011')
me_human_low_proxy741_011.from_pydata([(0.1236, -0.1731, -0.05407), (0.1597, -0.1207, -0.06537), (0.02535, 0.03066, -0.1222), (0.1122, -0.1745, -0.01024), (0.07857, -0.1905, -0.01254), (0.1502, -0.1227, -0.03005), (0.04391, -0.2011, -0.009386), (0.09761, 0.03279, -0.08351), (0.1392, -0.04068, -0.02264), (0.09771, 0.004943, -0.01289), (0.0, -0.1996, -0.06113), (0.01084, -0.1766, -0.1389), (0.02152, 0.01645, -0.1579), (0.1412, -0.0258, -0.06783), (0.07117, -0.1789, -0.2358), (0.1414, -0.1773, -0.2278), (0.1883, -0.12, -0.2237), (0.1707, -0.03735, -0.2255), (0.116, 0.003642, -0.2304), (0.01592, -0.1212, -0.2469), (0.04792, -0.01426, -0.2347), (-0.003795, -0.07838, -0.1796), (0.0, -0.1817, -0.1308), (0.006512, -0.07681, -0.2441), (-0.001838, -0.004234, -0.1526), (0.1691, -0.1149, -0.1059), (0.1496, -0.02041, -0.1083), (0.1336, -0.1702, -0.1026), (0.03362, 0.00761, -0.01617), (0.03963, -0.1957, -0.07207), (0.1063, 0.03124, -0.1349), (0.07412, -0.1816, -0.1091), (0.07653, -0.188, -0.05505), (-0.001573, 0.02014, -0.1088), (0.0, -0.2021, -0.006108), (0.0, -0.08868, -0.1845), (0.0, 0.0, -1.49e-08), (0.07855, -0.06442, 0.03907), (0.0581, -0.04194, 0.04388), (0.06524, -0.1304, 0.04519), (0.04867, -0.1382, 0.04405), (0.08399, -0.1048, 0.03543), (0.03159, -0.1435, 0.0456), (0.02652, -0.04062, 0.04226), (0.0, -0.144, 0.04722), (0.0, -0.04437, 0.05023), (0.09215, -0.124, -0.2926), (0.1196, -0.1234, -0.2894), (0.1379, -0.1011, -0.2879), (0.131, -0.06879, -0.2885), (0.1097, -0.05279, -0.2904), (0.07059, -0.1015, -0.2969), (0.08308, -0.05978, -0.2922), (0.06692, -0.0842, -0.2958)], [], [(8, 13, 7, 9), (0, 32, 31, 27), (5, 3, 0, 1), (8, 5, 1, 13), (23, 21, 12, 20), (30, 18, 20, 12), (26, 17, 18, 30), (3, 4, 32, 0), (25, 16, 17, 26), (27, 15, 16, 25), (13, 1, 25, 26), (1, 0, 27, 25), (32, 4, 6, 29), (7, 13, 26, 30), (2, 12, 24, 33), (31, 14, 15, 27), (7, 30, 12, 2), (11, 21, 23, 19), (32, 29, 11, 31), (11, 29, 10, 22), (14, 31, 11, 19), (7, 2, 28, 9), (28, 2, 33, 36), (29, 6, 34, 10), (35, 21, 11, 22), (21, 35, 24, 12), (3, 5, 41, 39), (38, 43, 45, 44, 42, 40, 39, 41, 37), (8, 9, 38, 37), (6, 4, 40, 42), (4, 3, 39, 40), (34, 6, 42, 44), (36, 34, 44, 45), (5, 8, 37, 41), (28, 36, 45, 43), (9, 28, 43, 38), (23, 20, 52, 53), (46, 51, 53, 52, 50, 49, 48, 47), (17, 16, 48, 49), (14, 19, 51, 46), (18, 17, 49, 50), (15, 14, 46, 47), (20, 18, 50, 52), (16, 15, 47, 48), (19, 23, 53, 51)])
me_human_low_proxy741_011.polygons.foreach_set('use_smooth', [1, 1, 1, 1, 1, 1, 1, 1, 1, 1, 1, 1, 1, 1, 1, 1, 1, 1, 1, 1, 1, 1, 1, 1, 1, 1, 1, 1, 1, 1, 1, 1, 0, 1, 1, 1, 1, 1, 1, 1, 1, 1, 1, 1, 1])
_uv = me_human_low_proxy741_011.uv_layers.new(name='human_low-proxy741-UV')
_uv.uv.foreach_set('vector', [0.7426, 0.2141, 0.7386, 0.2353, 0.7086, 0.2429, 0.7171, 0.2103, 0.4195, 0.428, 0.4008, 0.4251, 0.406, 0.4006, 0.427, 0.4065, 0.4395, 0.4418, 0.4124, 0.4475, 0.4195, 0.428, 0.4455, 0.426, 0.7426, 0.2141, 0.7717, 0.2167, 0.7742, 0.2333, 0.7386, 0.2353, 0.2342, 0.3449, 0.2303, 0.3132, 0.2657, 0.3013, 0.2645, 0.3398, 0.2957, 0.2953, 0.2898, 0.3407, 0.2645, 0.3398, 0.2657, 0.3013, 0.7398, 0.2538, 0.7526, 0.3075, 0.7251, 0.3096, 0.7121, 0.2657, 0.4124, 0.4475, 0.3977, 0.4443, 0.4008, 0.4251, 0.4195, 0.428, 0.7753, 0.252, 0.7835, 0.3062, 0.7526, 0.3075, 0.7398, 0.2538, 0.427, 0.4065, 0.4357, 0.3495, 0.4654, 0.3556, 0.4529, 0.4083, 0.7386, 0.2353, 0.7742, 0.2333, 0.7753, 0.252, 0.7398, 0.2538, 0.4455, 0.426, 0.4195, 0.428, 0.427, 0.4065, 0.4529, 0.4083, 0.4008, 0.4251, 0.3977, 0.4443, 0.3835, 0.4434, 0.3878, 0.4152, 0.7086, 0.2429, 0.7386, 0.2353, 0.7398, 0.2538, 0.7121, 0.2657, 0.2707, 0.2856, 0.2657, 0.3013, 0.2509, 0.297, 0.258, 0.2787, 0.406, 0.4006, 0.4148, 0.3425, 0.4357, 0.3495, 0.427, 0.4065, 0.2937, 0.2722, 0.2957, 0.2953, 0.2657, 0.3013, 0.2707, 0.2856, 0.9786, 0.797, 0.9461, 0.7773, 0.9483, 0.7454, 0.9633, 0.7445, 0.4008, 0.4251, 0.3878, 0.4152, 0.3888, 0.3848, 0.406, 0.4006, 0.3888, 0.3848, 0.3878, 0.4152, 0.3733, 0.4177, 0.3827, 0.3876, 0.9967, 0.748, 1.0, 0.8065, 0.9786, 0.797, 0.9633, 0.7445, 0.2937, 0.2722, 0.2707, 0.2856, 0.2664, 0.2394, 0.2855, 0.2414, 0.2664, 0.2394, 0.2707, 0.2856, 0.258, 0.2787, 0.253, 0.2303, 0.3878, 0.4152, 0.3835, 0.4434, 0.369, 0.4424, 0.3733, 0.4177, 0.4154, 0.8143, 0.4145, 0.8172, 0.4087, 0.776, 0.4141, 0.7738, 0.4145, 0.8172, 0.4154, 0.8143, 0.4158, 0.8504, 0.4038, 0.8591, 0.4124, 0.4475, 0.4395, 0.4418, 0.4395, 0.4418, 0.4124, 0.4475, 0.2855, 0.2414, 0.2664, 0.2394, 0.253, 0.2303, 0.369, 0.4424, 0.3835, 0.4434, 0.3977, 0.4443, 0.4124, 0.4475, 0.4395, 0.4418, 0.7426, 0.2141, 0.7426, 0.2141, 0.7171, 0.2103, 0.7171, 0.2103, 0.7426, 0.2141, 0.3835, 0.4434, 0.3977, 0.4443, 0.3977, 0.4443, 0.3835, 0.4434, 0.3977, 0.4443, 0.4124, 0.4475, 0.4124, 0.4475, 0.3977, 0.4443, 0.369, 0.4424, 0.3835, 0.4434, 0.3835, 0.4434, 0.369, 0.4424, 0.0, 0.0, 0.0, 0.0, 0.0, 0.0, 0.0, 0.0, 0.7717, 0.2167, 0.7426, 0.2141, 0.7426, 0.2141, 0.7717, 0.2167, 0.2664, 0.2394, 0.253, 0.2303, 0.253, 0.2303, 0.2664, 0.2394, 0.2855, 0.2414, 0.2664, 0.2394, 0.2664, 0.2394, 0.2855, 0.2414, 0.2342, 0.3449, 0.2645, 0.3398, 0.2645, 0.3398, 0.2342, 0.3449, 0.9967, 0.748, 0.9633, 0.7445, 0.9483, 0.7454, 0.2645, 0.3398, 0.2898, 0.3407, 0.7526, 0.3075, 0.7835, 0.3062, 0.4357, 0.3495, 0.7526, 0.3075, 0.7835, 0.3062, 0.7835, 0.3062, 0.7526, 0.3075, 0.9967, 0.748, 0.9633, 0.7445, 0.9633, 0.7445, 0.9967, 0.748, 0.7251, 0.3096, 0.7526, 0.3075, 0.7526, 0.3075, 0.7251, 0.3096, 0.4357, 0.3495, 0.4148, 0.3425, 0.4148, 0.3425, 0.4357, 0.3495, 0.2645, 0.3398, 0.2898, 0.3407, 0.2898, 0.3407, 0.2645, 0.3398, 0.4654, 0.3556, 0.4357, 0.3495, 0.4357, 0.3495, 0.4654, 0.3556, 0.9633, 0.7445, 0.9483, 0.7454, 0.9483, 0.7454, 0.9633, 0.7445])
me_human_low_proxy741_011.materials.append(mat_shorts)
me_human_low_proxy741_011.use_remesh_preserve_volume = False
me_human_low_proxy741_011.use_remesh_preserve_attributes = False
me_human_low_proxy741_011.use_mirror_vertex_groups = False
me_human_low_proxy741_011.update()
me_human_low_proxy741_012 = bpy.data.meshes.new('human_low-proxy741.012')
me_human_low_proxy741_012.from_pydata([(0.1347, -0.1013, 0.008979), (0.04018, -0.1228, 0.02351), (0.152, -0.03637, -0.04032), (0.1223, -0.0963, -0.07309), (0.09653, -0.1137, -0.05552), (0.1442, -0.04454, -0.09832), (0.04644, -0.1193, -0.04563), (0.1495, 0.0567, -0.03855), (0.1389, 0.0331, -0.09947), (3.55e-06, 0.1013, -0.005389), (0.08747, 0.1084, -0.01143), (3.574e-06, 0.09881, -0.06418), (0.09485, 0.09012, -0.08128), (0.1073, -0.09321, -0.1457), (0.08322, -0.1065, -0.1356), (0.1378, -0.05447, -0.1599), (0.04707, -0.1158, -0.1304), (3.574e-06, -0.1142, -0.1313), (0.1327, 0.01978, -0.1562), (3.574e-06, 0.09057, -0.1314), (0.09205, 0.07505, -0.1374), (0.1085, -0.0883, -0.1981), (0.08169, -0.1002, -0.1982), (0.1421, -0.04605, -0.2154), (0.04178, -0.1142, -0.1954), (0.1382, 0.02707, -0.21), (3.634e-06, 0.08281, -0.1661), (0.05723, 0.08331, -0.1791), (0.1122, -0.08768, -0.2499), (0.07856, -0.1037, -0.2522), (0.1502, -0.03586, -0.2697), (0.04389, -0.1143, -0.249), (0.1392, 0.04615, -0.2623), (0.0977, 0.09177, -0.2525), (0.1017, -0.122, 0.01292), (0.03361, 0.09444, -0.2558), (0.106, 0.06294, -0.1971), (0.1118, 0.05656, -0.1694), (0.07389, 0.08148, -0.1524), (3.574e-06, 0.08866, -0.1473), (-1.605e-05, -0.1109, 0.02829), (3.598e-06, -0.1203, -0.05042), (3.574e-06, -0.1113, -0.192), (3.598e-06, -0.1153, -0.2457), (-9.668e-05, 0.08683, -0.2396), (0.1075, 0.02406, 0.03849), (0.0823, 0.04506, 0.0495), (0.1085, -0.01372, 0.03777), (0.1015, -0.04009, 0.05778), (0.0881, -0.04849, 0.05938), (0.06311, -0.04878, 0.06368), (3.574e-06, 0.04217, 0.05195), (3.574e-06, -0.04397, 0.06562), (0.07569, 0.002238, -0.3146), (0.06432, 0.01474, -0.3119), (0.06828, -0.03443, -0.3112), (0.05907, -0.03882, -0.3118), (0.07871, -0.02023, -0.3166), (0.04957, -0.04172, -0.311), (0.04676, 0.01547, -0.3128), (3.574e-06, -0.04199, -0.3101), (3.574e-06, 0.01338, -0.3084)], [], [(4, 6, 16, 14), (5, 3, 13, 15), (11, 12, 20, 19), (12, 8, 18, 20), (8, 5, 15, 18), (18, 15, 23, 25), (15, 13, 21, 23), (32, 33, 36, 25), (21, 22, 29, 28), (25, 36, 37, 18), (14, 16, 24, 22), (25, 23, 30, 32), (23, 21, 28, 30), (13, 14, 22, 21), (22, 24, 31, 29), (10, 7, 8, 12), (9, 10, 12, 11), (4, 34, 1, 6), (34, 4, 3, 0), (14, 13, 3, 4), (8, 7, 2, 5), (0, 3, 5, 2), (33, 35, 27, 36), (20, 38, 39, 19), (38, 27, 26, 39), (36, 27, 38, 37), (18, 37, 38, 20), (6, 41, 17, 16), (16, 17, 42, 24), (24, 42, 43, 31), (6, 1, 40, 41), (27, 35, 44, 26), (10, 9, 51, 46), (45, 46, 51, 52, 50, 49, 48, 47), (34, 0, 48, 49), (1, 34, 49, 50), (2, 7, 45, 47), (40, 1, 50, 52), (0, 2, 47, 48), (7, 10, 46, 45), (29, 31, 58, 56), (54, 53, 57, 55, 56, 58, 60, 61, 59), (33, 32, 53, 54), (43, 44, 61, 60), (30, 28, 55, 57), (35, 33, 54, 59), (31, 43, 60, 58), (44, 35, 59, 61), (28, 29, 56, 55), (32, 30, 57, 53)])
me_human_low_proxy741_012.polygons.foreach_set('use_smooth', [1, 1, 1, 1, 1, 1, 1, 1, 1, 1, 1, 1, 1, 1, 1, 1, 1, 1, 1, 1, 1, 1, 1, 1, 1, 1, 1, 1, 1, 1, 1, 1, 1, 1, 1, 1, 1, 1, 1, 1, 1, 1, 1, 0, 1, 1, 1, 1, 1, 1])
_uv = me_human_low_proxy741_012.uv_layers.new(name='human_low-proxy741-UV')
_uv.uv.foreach_set('vector', [0.3878, 0.5356, 0.37, 0.5369, 0.3765, 0.4982, 0.3908, 0.4983, 0.4236, 0.5208, 0.401, 0.5295, 0.4021, 0.4953, 0.4229, 0.4915, 0.6855, 0.1215, 0.7157, 0.129, 0.7199, 0.1554, 0.6888, 0.1529, 0.7157, 0.129, 0.7456, 0.137, 0.7485, 0.1639, 0.7199, 0.1554, 0.7456, 0.137, 0.7716, 0.1361, 0.7732, 0.1649, 0.7485, 0.1639, 0.7485, 0.1639, 0.7732, 0.1649, 0.7721, 0.1911, 0.7481, 0.1895, 0.4229, 0.4915, 0.4021, 0.4953, 0.4075, 0.4712, 0.4304, 0.4662, 0.7426, 0.2141, 0.7171, 0.2103, 0.7283, 0.1839, 0.7481, 0.1895, 0.4075, 0.4712, 0.3962, 0.4694, 0.3977, 0.4443, 0.4124, 0.4475, 0.7481, 0.1895, 0.7283, 0.1839, 0.7316, 0.1706, 0.7485, 0.1639, 0.3908, 0.4983, 0.3765, 0.4982, 0.3794, 0.4679, 0.3962, 0.4694, 0.7481, 0.1895, 0.7721, 0.1911, 0.7717, 0.2167, 0.7426, 0.2141, 0.4304, 0.4662, 0.4075, 0.4712, 0.4124, 0.4475, 0.4395, 0.4418, 0.4021, 0.4953, 0.3908, 0.4983, 0.3962, 0.4694, 0.4075, 0.4712, 0.3962, 0.4694, 0.3794, 0.4679, 0.3835, 0.4434, 0.3977, 0.4443, 0.7075, 0.09687, 0.7409, 0.1086, 0.7456, 0.137, 0.7157, 0.129, 0.2591, 0.1213, 0.2893, 0.1279, 0.2852, 0.161, 0.2579, 0.1482, 0.3878, 0.5356, 0.3828, 0.5665, 0.3626, 0.5675, 0.37, 0.5369, 0.3828, 0.5665, 0.3878, 0.5356, 0.401, 0.5295, 0.3984, 0.5678, 0.3908, 0.4983, 0.4021, 0.4953, 0.401, 0.5295, 0.3878, 0.5356, 0.7456, 0.137, 0.7409, 0.1086, 0.7709, 0.1088, 0.7716, 0.1361, 0.3984, 0.5678, 0.401, 0.5295, 0.4236, 0.5208, 0.4248, 0.5486, 0.7171, 0.2103, 0.6985, 0.2117, 0.7083, 0.1754, 0.7283, 0.1839, 0.7199, 0.1554, 0.7132, 0.1628, 0.6895, 0.1605, 0.6888, 0.1529, 0.2753, 0.1937, 0.2706, 0.2053, 0.2523, 0.1962, 0.2542, 0.1873, 0.7283, 0.1839, 0.7083, 0.1754, 0.7132, 0.1628, 0.7316, 0.1706, 0.7485, 0.1639, 0.7316, 0.1706, 0.7132, 0.1628, 0.7199, 0.1554, 0.37, 0.5369, 0.3548, 0.5318, 0.3619, 0.495, 0.3765, 0.4982, 0.4688, 0.8287, 0.4533, 0.8292, 0.4532, 0.8009, 0.4674, 0.7986, 0.4674, 0.7986, 0.4532, 0.8009, 0.4552, 0.7764, 0.4688, 0.7738, 0.3518, 0.8557, 0.3474, 0.8244, 0.3635, 0.8186, 0.3664, 0.8539, 0.2706, 0.2053, 0.2664, 0.2394, 0.253, 0.2303, 0.2523, 0.1962, 0.2893, 0.1279, 0.2591, 0.1213, 0.2591, 0.1213, 0.2893, 0.1279, 0.7409, 0.1086, 0.2893, 0.1279, 0.2591, 0.1213, 0.3635, 0.8186, 0.3626, 0.5675, 0.3828, 0.5665, 0.3984, 0.5678, 0.7709, 0.1088, 0.3828, 0.5665, 0.3984, 0.5678, 0.3984, 0.5678, 0.3828, 0.5665, 0.3626, 0.5675, 0.3828, 0.5665, 0.3828, 0.5665, 0.3626, 0.5675, 0.7709, 0.1088, 0.7409, 0.1086, 0.7409, 0.1086, 0.7709, 0.1088, 0.3635, 0.8186, 0.3474, 0.8244, 0.3474, 0.8244, 0.3635, 0.8186, 0.3984, 0.5678, 0.4248, 0.5486, 0.4248, 0.5486, 0.3984, 0.5678, 0.7409, 0.1086, 0.7075, 0.09687, 0.7075, 0.09687, 0.7409, 0.1086, 0.3977, 0.4443, 0.3835, 0.4434, 0.3835, 0.4434, 0.3977, 0.4443, 0.7171, 0.2103, 0.7426, 0.2141, 0.4395, 0.4418, 0.4124, 0.4475, 0.3977, 0.4443, 0.4688, 0.7738, 0.4552, 0.7764, 0.253, 0.2303, 0.6985, 0.2117, 0.7171, 0.2103, 0.7426, 0.2141, 0.7426, 0.2141, 0.7171, 0.2103, 0.0, 0.0, 0.0, 0.0, 0.0, 0.0, 0.0, 0.0, 0.4395, 0.4418, 0.4124, 0.4475, 0.4124, 0.4475, 0.4395, 0.4418, 0.6985, 0.2117, 0.7171, 0.2103, 0.7171, 0.2103, 0.6985, 0.2117, 0.4688, 0.7738, 0.4552, 0.7764, 0.4552, 0.7764, 0.4688, 0.7738, 0.253, 0.2303, 0.2664, 0.2394, 0.2664, 0.2394, 0.253, 0.2303, 0.4124, 0.4475, 0.3977, 0.4443, 0.3977, 0.4443, 0.4124, 0.4475, 0.7426, 0.2141, 0.7717, 0.2167, 0.7717, 0.2167, 0.7426, 0.2141])
me_human_low_proxy741_012.materials.append(mat_shirt_lower)
me_human_low_proxy741_012.use_remesh_preserve_volume = False
me_human_low_proxy741_012.use_remesh_preserve_attributes = False
me_human_low_proxy741_012.use_mirror_vertex_groups = False
me_human_low_proxy741_012.update()
me_human_low_proxy741_013 = bpy.data.meshes.new('human_low-proxy741.013')
me_human_low_proxy741_013.from_pydata([(-0.0542, -0.04419, -0.02848), (-0.02292, 0.06465, -0.008896), (-0.06801, 0.007326, -0.01908), (-0.0558, -0.04371, -0.2334), (-0.02043, 0.04793, -0.2287), (-0.06802, 0.004112, -0.224), (-0.06647, -0.03492, -0.2943), (-0.03064, 0.04916, -0.2717), (-0.06732, 0.01943, -0.2657), (0.03491, 0.07265, -0.01865), (0.01002, 0.0398, -0.2299), (0.01618, -0.06483, -0.04057), (0.001655, -0.03657, -0.2381), (0.07071, -0.005155, -0.04103), (0.02459, -0.00605, -0.2316), (0.003653, -0.03061, -0.276), (-0.001768, 0.03886, -0.2743), (0.02081, 0.001336, -0.2708), (-0.02079, -0.02036, -0.0009768), (-0.0265, 0.00093, 0.002907), (-0.007866, 0.02462, 0.007117), (0.01604, 0.02793, 0.003088), (0.008294, -0.02889, -0.005973), (0.03083, -0.004228, -0.006162), (-0.0409, -0.006828, -0.303), (-0.04125, 0.016, -0.291), (-0.02585, 0.02848, -0.2935), (-0.01144, -0.005018, -0.2953), (-0.01372, 0.02416, -0.2946), (-0.004234, 0.008399, -0.2931)], [], [(2, 5, 3, 0), (1, 4, 5, 2), (5, 8, 6, 3), (4, 7, 8, 5), (4, 1, 9, 10), (0, 3, 12, 11), (11, 12, 14, 13), (13, 14, 10, 9), (3, 6, 15, 12), (14, 17, 16, 10), (7, 4, 10, 16), (15, 17, 14, 12), (11, 22, 18, 0), (18, 22, 23, 21, 20, 19), (0, 18, 19, 2), (13, 23, 22, 11), (1, 20, 21, 9), (2, 19, 20, 1), (9, 21, 23, 13), (6, 24, 27, 15), (24, 25, 26, 28, 29, 27), (7, 26, 25, 8), (8, 25, 24, 6), (15, 27, 29, 17), (17, 29, 28, 16), (16, 28, 26, 7)])
me_human_low_proxy741_013.polygons.foreach_set('use_smooth', [True] * 26)
_uv = me_human_low_proxy741_013.uv_layers.new(name='human_low-proxy741-UV')
_uv.uv.foreach_set('vector', [0.9094, 0.7269, 0.9176, 0.6344, 0.9011, 0.6302, 0.8907, 0.7224, 0.9343, 0.7382, 0.9373, 0.6383, 0.9176, 0.6344, 0.9094, 0.7269, 0.9176, 0.6344, 0.9262, 0.616, 0.9074, 0.6017, 0.9011, 0.6302, 0.9373, 0.6383, 0.9395, 0.6178, 0.9262, 0.616, 0.9176, 0.6344, 0.8251, 0.02035, 0.7533, 0.01159, 0.752, 0.03594, 0.8269, 0.03116, 0.435, 0.6629, 0.5031, 0.6678, 0.5086, 0.6455, 0.4348, 0.6329, 0.5259, 0.6864, 0.5444, 0.7776, 0.5549, 0.7725, 0.5483, 0.6802, 0.5483, 0.6802, 0.5549, 0.7725, 0.5724, 0.7712, 0.58, 0.6708, 0.5031, 0.6678, 0.5259, 0.6743, 0.5227, 0.6461, 0.5086, 0.6455, 0.5549, 0.7725, 0.5588, 0.7905, 0.5734, 0.7925, 0.5724, 0.7712, 0.2467, 0.8041, 0.2467, 0.7888, 0.2362, 0.7856, 0.2368, 0.8005, 0.5478, 0.7948, 0.5588, 0.7905, 0.5549, 0.7725, 0.5444, 0.7776, 0.4348, 0.6329, 0.4348, 0.6329, 0.435, 0.6629, 0.435, 0.6629, 0.435, 0.6629, 0.4348, 0.6329, 0.5483, 0.6802, 0.58, 0.6708, 0.7533, 0.01159, 0.9094, 0.7269, 0.8907, 0.7224, 0.8907, 0.7224, 0.9094, 0.7269, 0.9094, 0.7269, 0.5483, 0.6802, 0.5483, 0.6802, 0.5259, 0.6864, 0.5259, 0.6864, 0.7533, 0.01159, 0.7533, 0.01159, 0.752, 0.03594, 0.752, 0.03594, 0.9094, 0.7269, 0.9094, 0.7269, 0.9343, 0.7382, 0.9343, 0.7382, 0.58, 0.6708, 0.58, 0.6708, 0.5483, 0.6802, 0.5483, 0.6802, 0.5259, 0.6743, 0.5259, 0.6743, 0.5227, 0.6461, 0.5227, 0.6461, 0.5259, 0.6743, 0.9262, 0.616, 0.2467, 0.8041, 0.5734, 0.7925, 0.5588, 0.7905, 0.5227, 0.6461, 0.9395, 0.6178, 0.9395, 0.6178, 0.9262, 0.616, 0.9262, 0.616, 0.9262, 0.616, 0.9262, 0.616, 0.9074, 0.6017, 0.9074, 0.6017, 0.5478, 0.7948, 0.5478, 0.7948, 0.5588, 0.7905, 0.5588, 0.7905, 0.5588, 0.7905, 0.5588, 0.7905, 0.5734, 0.7925, 0.5734, 0.7925, 0.2368, 0.8005, 0.2368, 0.8005, 0.2467, 0.8041, 0.2467, 0.8041])
me_human_low_proxy741_013.materials.append(mat_shirtsleeve)
me_human_low_proxy741_013.use_remesh_preserve_volume = False
me_human_low_proxy741_013.use_remesh_preserve_attributes = False
me_human_low_proxy741_013.use_mirror_vertex_groups = False
me_human_low_proxy741_013.update()
me_human_low_proxy741_014 = bpy.data.meshes.new('human_low-proxy741.014')
me_human_low_proxy741_014.from_pydata([(-0.04227, -0.04086, -0.02879), (-0.006438, 0.04321, -0.006179), (-0.04311, 0.01349, -0.0001991), (-0.04145, -0.05256, -0.2598), (-0.05905, 0.006712, -0.2612), (-0.06379, -0.02802, -0.2571), (0.02786, -0.03655, -0.0105), (-0.01579, -0.03152, -0.2593), (0.02244, 0.03292, -0.008808), (0.04502, -0.004609, -0.005272), (-0.01109, -0.001143, -0.2625), (-0.03345, 0.02232, -0.2632), (-0.01417, -0.08447, -0.3009), (-0.001907, -0.06634, -0.2844), (-0.02259, -0.07814, -0.373), (-0.0009303, -0.07003, -0.3722), (-0.02857, -0.0624, -0.3697), (-0.005721, -0.05459, -0.3684), (-0.03177, -0.06837, -0.3239), (-0.002538, -0.04675, -0.3081), (0.00193, -0.06845, -0.3383), (-0.01533, -0.08512, -0.3388), (-0.009546, -0.05149, -0.3385), (-0.03209, -0.05925, -0.3433), (-0.05976, -0.0535, -0.2929), (-0.05914, -0.06211, -0.3175), (-0.008327, -0.02539, -0.2905), (-0.0631, -0.0006772, -0.2852), (-0.06596, -0.007695, -0.3202), (-0.0439, 0.02476, -0.2856), (-0.03931, 0.02676, -0.3283), (-0.01383, 0.01914, -0.2928), (-0.0161, 0.02053, -0.3326), (-0.02313, -0.02453, -0.3277), (-0.03356, -0.07032, -0.3536), (-0.05738, -0.06967, -0.3485), (-0.06525, -0.01919, -0.3545), (-0.05073, 0.02422, -0.3601), (-0.02926, 0.02062, -0.3668), (-0.02338, -0.02673, -0.3636), (-0.03273, -0.06652, -0.4062), (-0.05559, -0.07311, -0.395), (-0.05553, 0.01749, -0.407), (-0.03677, 0.01566, -0.4134), (-0.03181, -0.0325, -0.3998), (-0.03966, -0.06477, -0.4433), (-0.0554, -0.06753, -0.4431), (-0.05797, -0.0396, -0.4603), (-0.05693, -0.006255, -0.4508), (-0.04024, -0.003759, -0.4481), (-0.03558, -0.03692, -0.4526), (-0.0663, -0.02934, -0.3971), (-0.03966, -0.06477, -0.4433), (-0.0554, -0.06753, -0.4431), (-0.05797, -0.0396, -0.4603), (-0.05693, -0.006255, -0.4508), (-0.04024, -0.003759, -0.4481), (-0.03558, -0.03692, -0.4526), (-0.01605, -0.01967, 0.01376), (-0.01635, -6.961e-06, 0.02411), (-0.003086, 0.01075, 0.02194), (0.009321, -0.01811, 0.02038), (0.00736, 0.007024, 0.02099), (0.01553, -0.006552, 0.02227)], [], [(2, 5, 3, 0), (1, 4, 5, 2), (0, 3, 7, 6), (6, 7, 10, 9), (8, 9, 10, 11), (4, 1, 8, 11), (3, 12, 13, 7), (21, 14, 15, 20), (14, 16, 17, 15), (23, 18, 19, 22), (21, 12, 18, 23), (20, 15, 17, 22), (12, 21, 20, 13), (16, 23, 22, 17), (14, 21, 23, 16), (13, 20, 22, 19), (12, 24, 25, 18), (27, 24, 5, 4), (3, 5, 24, 12), (7, 13, 19, 26), (4, 11, 29, 27), (29, 30, 28, 27), (31, 29, 11, 10), (31, 32, 30, 29), (26, 31, 10, 7), (26, 33, 32, 31), (33, 26, 19, 18), (33, 39, 38, 32), (30, 37, 36, 28), (35, 36, 51, 41), (32, 38, 37, 30), (25, 35, 34, 18), (18, 34, 39, 33), (38, 43, 42, 37), (28, 36, 35, 25), (34, 40, 44, 39), (35, 41, 40, 34), (39, 44, 43, 38), (44, 50, 49, 43), (43, 49, 48, 42), (27, 28, 25, 24), (40, 45, 50, 44), (41, 46, 45, 40), (36, 37, 42, 51), (51, 42, 48, 47), (41, 51, 47, 46), (54, 55, 56, 57), (52, 53, 54, 57), (1, 60, 62, 8), (58, 61, 63, 62, 60, 59), (0, 58, 59, 2), (6, 61, 58, 0), (9, 63, 61, 6), (2, 59, 60, 1), (8, 62, 63, 9)])
me_human_low_proxy741_014.polygons.foreach_set('use_smooth', [True] * 55)
me_human_low_proxy741_014.polygons.foreach_set('material_index', [1, 1, 1, 1, 1, 1, 0, 0, 0, 0, 0, 0, 0, 0, 0, 0, 0, 0, 0, 0, 0, 0, 0, 0, 0, 0, 0, 0, 0, 0, 0, 0, 0, 0, 0, 0, 0, 0, 0, 0, 0, 0, 0, 0, 0, 0, 0, 0, 1, 1, 1, 1, 1, 1, 1])
_uv = me_human_low_proxy741_014.uv_layers.new(name='human_low-proxy741-UV')
_uv.uv.foreach_set('vector', [0.9262, 0.616, 0.9205, 0.4968, 0.9137, 0.4955, 0.9074, 0.6017, 0.9395, 0.6178, 0.9338, 0.4965, 0.9205, 0.4968, 0.9262, 0.616, 0.7847, 0.6805, 0.7966, 0.7629, 0.8046, 0.7561, 0.8107, 0.6723, 0.5478, 0.7948, 0.5574, 0.9127, 0.5683, 0.9125, 0.5588, 0.7905, 0.5734, 0.7925, 0.5588, 0.7905, 0.5683, 0.9125, 0.5767, 0.9135, 0.8207, 0.7647, 0.8207, 0.6723, 0.8107, 0.6741, 0.813, 0.7594, 0.7966, 0.7629, 0.8076, 0.786, 0.8107, 0.7769, 0.8046, 0.7561, 0.7727, 0.8152, 0.7727, 0.8036, 0.7665, 0.8038, 0.7682, 0.813, 0.2299, 0.7856, 0.2293, 0.7891, 0.2358, 0.7901, 0.2362, 0.7865, 0.2286, 0.7974, 0.2267, 0.8044, 0.2362, 0.812, 0.2343, 0.7995, 0.2869, 0.7776, 0.2871, 0.7939, 0.2929, 0.784, 0.2929, 0.7747, 0.5416, 0.9485, 0.5416, 0.9619, 0.5452, 0.9607, 0.5455, 0.9484, 0.5364, 0.9332, 0.5372, 0.9496, 0.5416, 0.9485, 0.5417, 0.9257, 0.2293, 0.7891, 0.2286, 0.7974, 0.2343, 0.7995, 0.2358, 0.7901, 0.2884, 0.7639, 0.2869, 0.7776, 0.2929, 0.7747, 0.2917, 0.7645, 0.5417, 0.9257, 0.5416, 0.9485, 0.5455, 0.9484, 0.5485, 0.9337, 0.6507, 0.8076, 0.6507, 0.7889, 0.6452, 0.7875, 0.6423, 0.7981, 0.9327, 0.4852, 0.9128, 0.4799, 0.9205, 0.4968, 0.9338, 0.4965, 0.7966, 0.7629, 0.7896, 0.7554, 0.7918, 0.7745, 0.8076, 0.786, 0.5574, 0.9127, 0.5417, 0.9257, 0.5485, 0.9337, 0.5587, 0.9257, 0.9338, 0.4965, 0.9408, 0.4979, 0.9427, 0.487, 0.9327, 0.4852, 0.9427, 0.487, 0.9459, 0.4687, 0.9314, 0.469, 0.9327, 0.4852, 0.2162, 0.7992, 0.2063, 0.801, 0.2084, 0.8096, 0.2169, 0.8152, 0.2162, 0.7992, 0.2169, 0.7856, 0.2102, 0.786, 0.2063, 0.801, 0.5587, 0.9257, 0.5771, 0.9261, 0.5683, 0.9125, 0.5574, 0.9127, 0.5587, 0.9257, 0.5609, 0.9429, 0.579, 0.9438, 0.5771, 0.9261, 0.5609, 0.9429, 0.5587, 0.9257, 0.5485, 0.9337, 0.5441, 0.9419, 0.5609, 0.9429, 0.5611, 0.9599, 0.58, 0.9601, 0.579, 0.9438, 0.9459, 0.4687, 0.9461, 0.4534, 0.9285, 0.4532, 0.9314, 0.469, 0.9092, 0.4547, 0.9285, 0.4532, 0.9263, 0.4337, 0.9102, 0.4341, 0.6853, 0.7287, 0.6819, 0.7174, 0.6763, 0.7192, 0.6786, 0.73, 0.2063, 0.8176, 0.2063, 0.8049, 0.2003, 0.8024, 0.1963, 0.8139, 0.5441, 0.9419, 0.544, 0.9575, 0.5611, 0.9599, 0.5609, 0.9429, 0.6819, 0.7174, 0.6819, 0.7014, 0.6775, 0.7029, 0.6763, 0.7192, 0.9314, 0.469, 0.9285, 0.4532, 0.9092, 0.4547, 0.9105, 0.4689, 0.544, 0.9575, 0.5467, 0.9813, 0.5597, 0.9774, 0.5611, 0.9599, 0.2063, 0.8049, 0.2057, 0.7884, 0.1996, 0.7856, 0.2003, 0.8024, 0.5611, 0.9599, 0.5597, 0.9774, 0.579, 0.9816, 0.58, 0.9601, 0.5597, 0.9774, 0.5592, 1.0, 0.572, 0.9973, 0.579, 0.9816, 0.6819, 0.7014, 0.6829, 0.685, 0.6796, 0.6832, 0.6775, 0.7029, 0.9327, 0.4852, 0.9314, 0.469, 0.9105, 0.4689, 0.9128, 0.4799, 0.5467, 0.9813, 0.5485, 0.9974, 0.5592, 1.0, 0.5597, 0.9774, 0.7905, 0.8149, 0.79, 0.798, 0.7867, 0.7976, 0.7847, 0.8099, 0.9285, 0.4532, 0.9461, 0.4534, 0.9453, 0.4321, 0.9263, 0.4337, 0.9263, 0.4337, 0.9453, 0.4321, 0.9376, 0.4131, 0.9253, 0.4083, 0.9102, 0.4341, 0.9263, 0.4337, 0.9253, 0.4083, 0.9147, 0.414, 0.6802, 0.6708, 0.6796, 0.6832, 0.6829, 0.685, 0.6853, 0.6741, 0.7867, 0.7976, 0.79, 0.798, 0.7905, 0.786, 0.785, 0.7876, 0.8207, 0.6723, 0.8207, 0.6723, 0.8107, 0.6741, 0.8107, 0.6741, 0.7847, 0.6805, 0.8107, 0.6723, 0.5588, 0.7905, 0.5734, 0.7925, 0.8207, 0.6723, 0.9262, 0.616, 0.9074, 0.6017, 0.9074, 0.6017, 0.9262, 0.616, 0.9262, 0.616, 0.8107, 0.6723, 0.8107, 0.6723, 0.7847, 0.6805, 0.7847, 0.6805, 0.5588, 0.7905, 0.5588, 0.7905, 0.5478, 0.7948, 0.5478, 0.7948, 0.9262, 0.616, 0.9262, 0.616, 0.9395, 0.6178, 0.9395, 0.6178, 0.5734, 0.7925, 0.5734, 0.7925, 0.5588, 0.7905, 0.5588, 0.7905])
me_human_low_proxy741_014.materials.append(mat_texturedman)
me_human_low_proxy741_014.materials.append(mat_longsleeve)
me_human_low_proxy741_014.use_remesh_preserve_volume = False
me_human_low_proxy741_014.use_remesh_preserve_attributes = False
me_human_low_proxy741_014.use_mirror_vertex_groups = False
me_human_low_proxy741_014.update()
me_human_low_proxy741_015 = bpy.data.meshes.new('human_low-proxy741.015')
me_human_low_proxy741_015.from_pydata([(-0.05631, -0.06602, -0.227), (-0.01589, -0.0759, -0.2094), (-0.07722, -0.01949, -0.2294), (-0.07604, 0.03615, -0.1933), (-0.006523, 0.06358, -0.195), (-0.04801, 0.05948, -0.1957), (0.03746, -0.02437, -0.203), (0.02111, -0.09183, -0.006757), (-0.04914, -0.09026, 0.001322), (-0.09605, -0.03293, 0.005343), (-0.07846, 0.04973, 0.003584), (-0.02373, 0.09072, -0.001279), (0.07636, -0.03415, -0.0178), (0.04436, 0.07282, -0.00566), (-0.05289, -0.04848, -0.3044), (-0.02469, -0.04625, -0.3033), (-0.0849, -0.01485, -0.3042), (-0.09214, 0.04398, -0.2991), (-0.02352, 0.07878, -0.2947), (-0.06439, 0.07878, -0.3012), (0.01119, -0.02025, -0.3005), (0.04474, 0.01739, -0.2058), (0.08577, 0.01027, -0.01497), (0.02261, 0.03183, -0.2979), (0.01585, -0.04428, 0.06177), (-0.01594, -0.04357, 0.06543), (-0.03718, -0.01762, 0.06725), (-0.02921, 0.0198, 0.06645), (-0.004445, 0.03835, 0.06425), (0.02638, 0.03025, 0.06227), (0.04512, 0.001933, 0.05806), (0.04086, -0.01817, 0.05677), (-0.03406, 0.04257, -0.3453), (-0.05446, 0.04257, -0.3485), (-0.04872, -0.02096, -0.3501), (-0.03465, -0.01985, -0.3496), (-0.01673, -0.00687, -0.3482), (-0.0647, -0.004172, -0.3501), (-0.06832, 0.02519, -0.3475), (-0.01103, 0.01913, -0.3469)], [], [(8, 0, 1, 7), (9, 2, 0, 8), (11, 5, 3, 10), (9, 10, 3, 2), (22, 21, 4, 13), (11, 13, 4, 5), (1, 6, 12, 7), (4, 18, 19, 5), (0, 14, 15, 1), (1, 15, 20, 6), (2, 16, 14, 0), (3, 17, 16, 2), (21, 23, 18, 4), (5, 19, 17, 3), (12, 6, 21, 22), (6, 20, 23, 21), (10, 27, 28, 11), (24, 31, 30, 29, 28, 27, 26, 25), (11, 28, 29, 13), (22, 30, 31, 12), (9, 26, 27, 10), (12, 31, 24, 7), (8, 25, 26, 9), (13, 29, 30, 22), (7, 24, 25, 8), (20, 36, 39, 23), (32, 39, 36, 35, 34, 37, 38, 33), (23, 39, 32, 18), (18, 32, 33, 19), (17, 38, 37, 16), (16, 37, 34, 14), (15, 35, 36, 20), (14, 34, 35, 15), (19, 33, 38, 17)])
me_human_low_proxy741_015.polygons.foreach_set('use_smooth', [True] * 34)
_uv = me_human_low_proxy741_015.uv_layers.new(name='human_low-proxy741-UV')
_uv.uv.foreach_set('vector', [0.4357, 0.3495, 0.4602, 0.2466, 0.445, 0.2525, 0.4148, 0.3425, 0.4654, 0.3556, 0.4787, 0.2474, 0.4602, 0.2466, 0.4357, 0.3495, 0.7251, 0.3096, 0.744, 0.4003, 0.7576, 0.3989, 0.7526, 0.3075, 0.7835, 0.3062, 0.7526, 0.3075, 0.7576, 0.3989, 0.7749, 0.4151, 0.2342, 0.3449, 0.2483, 0.4344, 0.2764, 0.4306, 0.2645, 0.3398, 0.2898, 0.3407, 0.2645, 0.3398, 0.2764, 0.4306, 0.2866, 0.4334, 1.0, 0.6527, 0.9693, 0.6571, 0.9633, 0.7445, 0.9967, 0.748, 0.732, 0.3996, 0.7326, 0.4465, 0.7429, 0.4497, 0.744, 0.4003, 0.4602, 0.2466, 0.4698, 0.2114, 0.463, 0.211, 0.445, 0.2525, 1.0, 0.6527, 0.9919, 0.6083, 0.9744, 0.6106, 0.9693, 0.6571, 0.4787, 0.2474, 0.488, 0.2136, 0.4698, 0.2114, 0.4602, 0.2466, 0.4912, 0.2655, 0.506, 0.2178, 0.488, 0.2136, 0.4787, 0.2474, 0.2483, 0.4344, 0.2592, 0.4776, 0.2857, 0.477, 0.2764, 0.4306, 0.744, 0.4003, 0.7429, 0.4497, 0.7601, 0.4485, 0.7576, 0.3989, 0.9633, 0.7445, 0.9693, 0.6571, 0.9559, 0.6552, 0.9483, 0.7454, 0.9693, 0.6571, 0.9744, 0.6106, 0.9568, 0.6109, 0.9559, 0.6552, 0.7526, 0.3075, 0.7526, 0.3075, 0.7251, 0.3096, 0.7251, 0.3096, 0.9967, 0.748, 0.9633, 0.7445, 0.9483, 0.7454, 0.2645, 0.3398, 0.2898, 0.3407, 0.7526, 0.3075, 0.7835, 0.3062, 0.4357, 0.3495, 0.2898, 0.3407, 0.2898, 0.3407, 0.2645, 0.3398, 0.2645, 0.3398, 0.9483, 0.7454, 0.9483, 0.7454, 0.9633, 0.7445, 0.9633, 0.7445, 0.7835, 0.3062, 0.7835, 0.3062, 0.7526, 0.3075, 0.7526, 0.3075, 0.9633, 0.7445, 0.9633, 0.7445, 0.9967, 0.748, 0.9967, 0.748, 0.4357, 0.3495, 0.4357, 0.3495, 0.4654, 0.3556, 0.4654, 0.3556, 0.2645, 0.3398, 0.2645, 0.3398, 0.2342, 0.3449, 0.2342, 0.3449, 0.4148, 0.3425, 0.4148, 0.3425, 0.4357, 0.3495, 0.4357, 0.3495, 0.9744, 0.6106, 0.9744, 0.6106, 0.9568, 0.6109, 0.9568, 0.6109, 0.2857, 0.477, 0.2592, 0.4776, 0.9744, 0.6106, 0.9919, 0.6083, 0.4698, 0.2114, 0.488, 0.2136, 0.506, 0.2178, 0.7429, 0.4497, 0.2592, 0.4776, 0.2592, 0.4776, 0.2857, 0.477, 0.2857, 0.477, 0.7326, 0.4465, 0.7326, 0.4465, 0.7429, 0.4497, 0.7429, 0.4497, 0.506, 0.2178, 0.506, 0.2178, 0.488, 0.2136, 0.488, 0.2136, 0.488, 0.2136, 0.488, 0.2136, 0.4698, 0.2114, 0.4698, 0.2114, 0.9919, 0.6083, 0.9919, 0.6083, 0.9744, 0.6106, 0.9744, 0.6106, 0.4698, 0.2114, 0.4698, 0.2114, 0.463, 0.211, 0.463, 0.211, 0.7429, 0.4497, 0.7429, 0.4497, 0.7601, 0.4485, 0.7601, 0.4485])
me_human_low_proxy741_015.materials.append(mat_trousers)
me_human_low_proxy741_015.use_remesh_preserve_volume = False
me_human_low_proxy741_015.use_remesh_preserve_attributes = False
me_human_low_proxy741_015.use_mirror_vertex_groups = False
me_human_low_proxy741_015.update()
me_human_low_proxy741_016 = bpy.data.meshes.new('human_low-proxy741.016')
me_human_low_proxy741_016.from_pydata([(-0.01487, -0.05762, -0.002628), (0.01333, -0.05539, -0.001493), (-0.04688, -0.02398, -0.002436), (-0.05412, 0.03484, 0.002666), (0.0145, 0.06965, 0.007069), (-0.02637, 0.06965, 0.0006126), (0.04921, -0.02939, 0.001315), (-0.02665, -0.04333, -0.1248), (0.01803, -0.0358, -0.1361), (-0.05848, -0.01844, -0.1122), (-0.07081, 0.03748, -0.1093), (0.003568, 0.0837, -0.1309), (-0.04045, 0.07675, -0.1241), (0.05276, -0.009492, -0.1288), (-0.0205, -0.05271, -0.3929), (0.005807, -0.04686, -0.3867), (-0.04684, -0.02146, -0.398), (-0.05081, 0.01763, -0.3999), (0.004446, 0.04899, -0.396), (-0.01936, 0.05334, -0.3949), (0.01787, -0.02132, -0.3875), (-0.02381, -0.06646, -0.4054), (0.01441, -0.06347, -0.4089), (-0.05597, -0.02401, -0.4333), (-0.0238, -0.0892, -0.4201), (0.02775, -0.06572, -0.4301), (-0.05868, -0.04211, -0.4517), (-0.01663, -0.1197, -0.4356), (0.03446, -0.1212, -0.4451), (-0.06684, -0.08059, -0.4644), (-0.01187, -0.1922, -0.4587), (0.02774, -0.1884, -0.4589), (-0.06294, -0.15, -0.4634), (-0.04813, 0.01616, -0.4463), (0.0125, 0.05644, -0.4331), (-0.02148, 0.06514, -0.4373), (0.02643, -0.01429, -0.4319), (-0.04597, 0.02144, -0.467), (0.0147, 0.05505, -0.4704), (-0.01703, 0.0663, -0.4692), (0.02431, -0.01043, -0.458), (0.02848, -0.06208, -0.4553), (-0.04724, -0.02261, -0.4795), (0.03861, -0.118, -0.4805), (-0.05494, -0.0767, -0.4885), (-0.00972, -0.1933, -0.4878), (0.026, -0.1865, -0.4895), (-0.05958, -0.1512, -0.4902), (-0.0369, 0.01049, -0.4835), (0.008594, 0.03785, -0.4892), (-0.01265, 0.05353, -0.4856), (0.01913, -0.01666, -0.4802), (0.06063, 0.0227, 0.003949), (0.05974, 0.03275, -0.1245), (0.02061, 0.01077, -0.394), (0.02374, 0.02007, -0.4379), (0.02511, 0.02, -0.4715), (0.01253, 0.009408, -0.4895), (-0.001772, -0.03601, 0.04249), (0.01101, -0.035, 0.04301), (-0.01627, -0.02077, 0.04258), (-0.01956, 0.005885, 0.04489), (0.01154, 0.02166, 0.04689), (-0.006981, 0.02166, 0.04396), (0.02727, -0.02322, 0.04428), (0.03244, 0.0003823, 0.04547)], [], [(3, 10, 9, 2), (2, 9, 7, 0), (5, 12, 10, 3), (52, 53, 11, 4), (4, 11, 12, 5), (1, 8, 13, 6), (0, 7, 8, 1), (9, 16, 14, 7), (12, 19, 17, 10), (53, 54, 18, 11), (11, 18, 19, 12), (8, 15, 20, 13), (7, 14, 15, 8), (10, 17, 16, 9), (14, 21, 22, 15), (16, 23, 21, 14), (21, 24, 25, 22), (23, 26, 24, 21), (24, 27, 28, 25), (26, 29, 27, 24), (27, 30, 31, 28), (29, 32, 30, 27), (18, 34, 35, 19), (54, 55, 34, 18), (19, 35, 33, 17), (16, 17, 33, 23), (22, 36, 20, 15), (35, 39, 37, 33), (55, 56, 38, 34), (34, 38, 39, 35), (26, 23, 33, 37), (22, 25, 40, 36), (38, 49, 50, 39), (31, 46, 43, 28), (37, 48, 42, 26), (39, 50, 48, 37), (28, 43, 41, 25), (25, 41, 51, 40), (56, 57, 49, 38), (29, 44, 47, 32), (26, 42, 44, 29), (32, 47, 45, 30), (30, 45, 46, 31), (45, 47, 43, 46), (41, 43, 47, 44), (44, 42, 51, 41), (6, 13, 53, 52), (13, 20, 54, 53), (20, 36, 55, 54), (36, 40, 56, 55), (40, 51, 57, 56), (57, 51, 42, 48), (50, 49, 57, 48), (3, 61, 63, 5), (52, 65, 64, 6), (2, 60, 61, 3), (6, 64, 59, 1), (5, 63, 62, 4), (4, 62, 65, 52), (0, 58, 60, 2), (1, 59, 58, 0)])
me_human_low_proxy741_016.polygons.foreach_set('use_smooth', [True] * 61)
me_human_low_proxy741_016.polygons.foreach_set('material_index', [1, 1, 1, 1, 1, 1, 1, 1, 1, 1, 1, 1, 1, 1, 0, 0, 0, 0, 0, 0, 0, 0, 0, 0, 0, 0, 0, 0, 0, 0, 0, 0, 0, 0, 0, 0, 0, 0, 0, 0, 0, 0, 0, 0, 0, 0, 1, 1, 0, 0, 0, 0, 0, 1, 1, 1, 1, 1, 1, 1, 1])
_uv = me_human_low_proxy741_016.uv_layers.new(name='human_low-proxy741-UV')
_uv.uv.foreach_set('vector', [0.506, 0.2178, 0.5195, 0.1679, 0.5008, 0.1642, 0.488, 0.2136, 0.488, 0.2136, 0.5008, 0.1642, 0.4862, 0.1563, 0.4698, 0.2114, 0.7429, 0.4497, 0.7455, 0.507, 0.7648, 0.5, 0.7601, 0.4485, 0.2592, 0.4776, 0.2619, 0.5362, 0.2928, 0.5398, 0.2857, 0.477, 0.7326, 0.4465, 0.7321, 0.5102, 0.7455, 0.507, 0.7429, 0.4497, 0.9919, 0.6083, 0.982, 0.5455, 0.9649, 0.55, 0.9744, 0.6106, 0.9998, 0.6065, 0.9969, 0.5489, 0.982, 0.5455, 0.9919, 0.6083, 0.5008, 0.1642, 0.5143, 0.03185, 0.4986, 0.031, 0.4862, 0.1563, 0.7455, 0.507, 0.7491, 0.6326, 0.7676, 0.6345, 0.7648, 0.5, 0.2619, 0.5362, 0.2663, 0.6632, 0.2809, 0.6635, 0.2928, 0.5398, 0.7321, 0.5102, 0.7456, 0.6333, 0.7491, 0.6326, 0.7455, 0.507, 0.982, 0.5455, 0.9854, 0.4285, 0.9756, 0.4288, 0.9649, 0.55, 0.9969, 0.5489, 0.9928, 0.4244, 0.9854, 0.4285, 0.982, 0.5455, 0.5195, 0.1679, 0.5259, 0.03283, 0.5143, 0.03185, 0.5008, 0.1642, 0.7755, 0.8013, 0.7812, 0.8023, 0.7812, 0.7884, 0.7743, 0.7932, 0.5143, 0.03185, 0.5181, 0.01575, 0.496, 0.02395, 0.4986, 0.031, 0.635, 0.8013, 0.6423, 0.8085, 0.6423, 0.7875, 0.6341, 0.7907, 0.5181, 0.01575, 0.5145, 0.007022, 0.49, 0.01567, 0.496, 0.02395, 0.3811, 0.7826, 0.384, 0.7963, 0.4038, 0.7983, 0.4007, 0.7738, 0.5145, 0.007022, 0.5067, 0.0, 0.4795, 0.006656, 0.49, 0.01567, 0.384, 0.7963, 0.3859, 0.8264, 0.4006, 0.8264, 0.4038, 0.7983, 0.3667, 0.7761, 0.3664, 0.8068, 0.3859, 0.8264, 0.384, 0.7963, 0.2809, 0.6635, 0.2809, 0.68, 0.2914, 0.6827, 0.2873, 0.6634, 0.2663, 0.6632, 0.268, 0.683, 0.2809, 0.68, 0.2809, 0.6635, 0.7491, 0.6326, 0.7462, 0.6526, 0.7678, 0.6561, 0.7676, 0.6345, 0.778, 0.6338, 0.7676, 0.6345, 0.7678, 0.6561, 0.7824, 0.6504, 0.988, 0.418, 0.9705, 0.4083, 0.9756, 0.4288, 0.9854, 0.4285, 0.7462, 0.6526, 0.7448, 0.6658, 0.7657, 0.6647, 0.7678, 0.6561, 0.268, 0.683, 0.2674, 0.6971, 0.2797, 0.6955, 0.2809, 0.68, 0.2809, 0.68, 0.2797, 0.6955, 0.2904, 0.6955, 0.2914, 0.6827, 0.7896, 0.6585, 0.7824, 0.6504, 0.7678, 0.6561, 0.7657, 0.6647, 0.2461, 0.6752, 0.2407, 0.6842, 0.2586, 0.693, 0.257, 0.6818, 0.2797, 0.6955, 0.2765, 0.7028, 0.2862, 0.7015, 0.2904, 0.6955, 0.5139, 0.7869, 0.5042, 0.7853, 0.5031, 0.8095, 0.5145, 0.8095, 0.7657, 0.6647, 0.7669, 0.6703, 0.7809, 0.6681, 0.7896, 0.6585, 0.7448, 0.6658, 0.7472, 0.6716, 0.7669, 0.6703, 0.7657, 0.6647, 0.2209, 0.6938, 0.2198, 0.7053, 0.2408, 0.6922, 0.2407, 0.6842, 0.2407, 0.6842, 0.2408, 0.6922, 0.2577, 0.7011, 0.2586, 0.693, 0.2674, 0.6971, 0.2673, 0.7039, 0.2765, 0.7028, 0.2797, 0.6955, 0.805, 0.6644, 0.8018, 0.6717, 0.8269, 0.6723, 0.8266, 0.664, 0.7896, 0.6585, 0.7809, 0.6681, 0.8018, 0.6717, 0.805, 0.6644, 0.6851, 0.73, 0.677, 0.7307, 0.6763, 0.7586, 0.6851, 0.7581, 0.5145, 0.7751, 0.5059, 0.7738, 0.5042, 0.7853, 0.5139, 0.7869, 0.2653, 0.815, 0.2869, 0.7984, 0.2488, 0.7821, 0.252, 0.8119, 0.2555, 0.7561, 0.2488, 0.7821, 0.2869, 0.7984, 0.2869, 0.7653, 0.2869, 0.7653, 0.2847, 0.7395, 0.2594, 0.7349, 0.2555, 0.7561, 0.9744, 0.6106, 0.9649, 0.55, 0.9515, 0.5514, 0.9568, 0.6109, 0.9649, 0.55, 0.9756, 0.4288, 0.9658, 0.4254, 0.9515, 0.5514, 0.2585, 0.6617, 0.257, 0.6818, 0.268, 0.683, 0.2663, 0.6632, 0.257, 0.6818, 0.2586, 0.693, 0.2674, 0.6971, 0.268, 0.683, 0.2949, 0.7939, 0.2873, 0.796, 0.2869, 0.8041, 0.2949, 0.8058, 0.2621, 0.7233, 0.2594, 0.7349, 0.2847, 0.7395, 0.2808, 0.7241, 0.2721, 0.7053, 0.2642, 0.7113, 0.2621, 0.7233, 0.2808, 0.7241, 0.7601, 0.4485, 0.7601, 0.4485, 0.7429, 0.4497, 0.7429, 0.4497, 0.9568, 0.6109, 0.9568, 0.6109, 0.9744, 0.6106, 0.9744, 0.6106, 0.488, 0.2136, 0.488, 0.2136, 0.506, 0.2178, 0.506, 0.2178, 0.9744, 0.6106, 0.9744, 0.6106, 0.9919, 0.6083, 0.9919, 0.6083, 0.7429, 0.4497, 0.7429, 0.4497, 0.7326, 0.4465, 0.7326, 0.4465, 0.2857, 0.477, 0.2857, 0.477, 0.2592, 0.4776, 0.2592, 0.4776, 0.4698, 0.2114, 0.4698, 0.2114, 0.488, 0.2136, 0.488, 0.2136, 0.9919, 0.6083, 0.9919, 0.6083, 0.9998, 0.6065, 0.9998, 0.6065])
me_human_low_proxy741_016.materials.append(mat_shoes)
me_human_low_proxy741_016.materials.append(mat_trousers)
me_human_low_proxy741_016.use_remesh_preserve_volume = False
me_human_low_proxy741_016.use_remesh_preserve_attributes = False
me_human_low_proxy741_016.use_mirror_vertex_groups = False
me_human_low_proxy741_016.update()

# ---- objects
ob_chest = bpy.data.objects.new('Chest', me_human_low_proxy741)
ob_human_low_highpolyeyes = bpy.data.objects.new('human_low-highpolyeyes', me_human_low_highpolyeyes)
ob_upperleftarm = bpy.data.objects.new('UpperLeftArm', me_human_low_proxy741_001)
ob_lowerleftarm = bpy.data.objects.new('LowerLeftArm', me_human_low_proxy741_002)
ob_upperleftleg = bpy.data.objects.new('UpperLeftLeg', me_human_low_proxy741_004)
ob_lowerleftleg = bpy.data.objects.new('LowerLeftLeg', me_human_low_proxy741_005)
ob_head = bpy.data.objects.new('Head', me_human_low_proxy741_006)
ob_hips = bpy.data.objects.new('Hips', me_human_low_proxy741_011)
ob_stomach = bpy.data.objects.new('Stomach', me_human_low_proxy741_012)
ob_upperrightarm = bpy.data.objects.new('UpperRightArm', me_human_low_proxy741_013)
ob_lowerrightarm = bpy.data.objects.new('LowerRightArm', me_human_low_proxy741_014)
ob_upperrightleg = bpy.data.objects.new('UpperRightLeg', me_human_low_proxy741_015)
ob_lowerrightleg = bpy.data.objects.new('LowerRightLeg', me_human_low_proxy741_016)
ob_empty = bpy.data.objects.new('Empty', None)

# ---- transforms, parenting, visibility, modifiers, constraints
ob_chest.parent = ob_empty
ob_chest.location = (0.0, 0.0, 0.01515)
ob_chest.lineart.crease_threshold = 0.0
_m = ob_chest.modifiers.new('Mirror', 'MIRROR')
_m.use_clip = True
_m.use_mirror_merge = False
ob_human_low_highpolyeyes.location = (0.0, 2.0, 0.0)
ob_human_low_highpolyeyes.lineart.crease_threshold = 0.0
ob_upperleftarm.parent = ob_chest
ob_upperleftarm.location = (0.1805, 0.04604, 1.393)
ob_upperleftarm.rotation_euler = (-2.706e-07, -1.484, 2.34e-07)
ob_upperleftarm.lineart.crease_threshold = 0.0
ob_lowerleftarm.parent = ob_upperleftarm
ob_lowerleftarm.matrix_parent_inverse = Matrix(((1.0, -0.0, 0.0, -0.1805), (-0.0, 1.0, -0.0, -0.04604), (0.0, -0.0, 1.0, -1.393), (-0.0, 0.0, -0.0, 1.0)))
ob_lowerleftarm.location = (0.2048, 0.05198, 1.128)
ob_lowerleftarm.rotation_euler = (0.0866, -0.001319, 0.01514)
ob_lowerleftarm.lineart.crease_threshold = 0.0
ob_upperleftleg.parent = ob_hips
ob_upperleftleg.matrix_parent_inverse = Matrix(((1.0, -0.0, 0.0, 1.799e-05), (-0.0, 1.0, -0.0, -0.05956), (0.0, 0.0, 1.0, -0.9055), (-0.0, 0.0, -0.0, 1.0)))
ob_upperleftleg.location = (0.09226, -0.0262, 0.6732)
ob_upperleftleg.lineart.crease_threshold = 0.0
ob_lowerleftleg.parent = ob_upperleftleg
ob_lowerleftleg.matrix_parent_inverse = Matrix(((1.0, -0.0, 0.0, -0.09226), (-0.0, 1.0, -0.0, -0.04172), (0.0, -0.0, 1.0, -0.7832), (-0.0, 0.0, -0.0, 1.0)))
ob_lowerleftleg.location = (0.1303, 0.05086, 0.4813)
ob_lowerleftleg.lineart.crease_threshold = 0.0
ob_head.parent = ob_chest
ob_head.location = (0.0, 0.0797, 1.493)
ob_head.rotation_euler = (-0.08727, 1.863e-09, 1.926e-08)
ob_head.lineart.crease_threshold = 0.0
_m = ob_head.modifiers.new('Mirror', 'MIRROR')
_m.use_clip = True
ob_hips.parent = ob_stomach
ob_hips.matrix_parent_inverse = Matrix(((1.0, -0.0, 0.0, 3.574e-06), (-0.0, 1.0, -0.0, -0.04198), (0.0, 0.0, 1.0, -1.252), (-0.0, 0.0, -0.0, 1.0)))
ob_hips.location = (-1.799e-05, 0.1288, 1.012)
ob_hips.lineart.crease_threshold = 0.0
_m = ob_hips.modifiers.new('Mirror', 'MIRROR')
_m.use_clip = True
_m.use_mirror_merge = False
ob_stomach.parent = ob_chest
ob_stomach.location = (-3.574e-06, 0.04198, 1.252)
ob_stomach.lineart.crease_threshold = 0.0
_m = ob_stomach.modifiers.new('Mirror', 'MIRROR')
_m.use_clip = True
_m.use_mirror_merge = False
ob_upperrightarm.parent = ob_chest
ob_upperrightarm.location = (-0.1805, 0.04604, 1.393)
ob_upperrightarm.rotation_euler = (7.57e-07, 1.484, 7.483e-07)
ob_upperrightarm.lineart.crease_threshold = 0.0
ob_lowerrightarm.parent = ob_upperrightarm
ob_lowerrightarm.matrix_parent_inverse = Matrix(((1.0, -0.0, 0.0, 0.1805), (-0.0, 1.0, -0.0, -0.04604), (0.0, 0.0, 1.0, -1.393), (-0.0, 0.0, -0.0, 1.0)))
ob_lowerrightarm.location = (-0.2048, 0.05198, 1.128)
ob_lowerrightarm.rotation_euler = (0.08727, -5.705e-09, 1.11e-08)
ob_lowerrightarm.lineart.crease_threshold = 0.0
ob_upperrightleg.parent = ob_hips
ob_upperrightleg.matrix_parent_inverse = Matrix(((1.0, -0.0, 0.0, 1.799e-05), (-0.0, 1.0, -0.0, -0.05956), (0.0, 0.0, 1.0, -0.9055), (-0.0, 0.0, -0.0, 1.0)))
ob_upperrightleg.location = (-0.09226, -0.0262, 0.6732)
ob_upperrightleg.lineart.crease_threshold = 0.0
ob_lowerrightleg.parent = ob_upperrightleg
ob_lowerrightleg.matrix_parent_inverse = Matrix(((1.0, -0.0, 0.0, 0.09226), (-0.0, 1.0, -0.0, -0.04172), (0.0, 0.0, 1.0, -0.7832), (-0.0, 0.0, -0.0, 1.0)))
ob_lowerrightleg.location = (-0.1303, 0.05086, 0.4813)
ob_lowerrightleg.lineart.crease_threshold = 0.0
ob_empty.location = (0.0, 0.0, 0.0)
ob_empty.rotation_euler = (0.0, -0.0, 1.571)
ob_empty.lineart.crease_threshold = 0.0

# ---- collection membership
col_collection.objects.link(ob_chest)
col_collection.objects.link(ob_human_low_highpolyeyes)
col_collection.objects.link(ob_upperleftarm)
col_collection.objects.link(ob_lowerleftarm)
col_collection.objects.link(ob_upperleftleg)
col_collection.objects.link(ob_lowerleftleg)
col_collection.objects.link(ob_head)
col_collection.objects.link(ob_hips)
col_collection.objects.link(ob_stomach)
col_collection.objects.link(ob_upperrightarm)
col_collection.objects.link(ob_lowerrightarm)
col_collection.objects.link(ob_upperrightleg)
col_collection.objects.link(ob_lowerrightleg)
col_collection.objects.link(ob_empty)

# ---- scene / render settings (as saved in the file)
scene.frame_start = 0; scene.frame_end = 19; scene.frame_set(39)
scene.render.engine = 'CYCLES'
scene.cycles.use_denoising = False
scene.cycles.samples = 128
scene.cycles.sampling_pattern = 'TABULATED_SOBOL'
scene.cycles.use_adaptive_sampling = False
scene.cycles.use_light_tree = False
scene.cycles.bake_type = 'DIFFUSE'
scene.view_settings.view_transform = 'Filmic'
bpy.context.view_layer.update()

# ---- added for rendering (the .blend has no active camera and no usable light): camera, sun
cam_auto = bpy.data.cameras.new('AutoCamera')
cam_auto.lens = 50.0
cam_auto.sensor_width = 36.0
cam_auto.clip_end = 1000.0
ob_auto_camera = bpy.data.objects.new('AutoCamera', cam_auto)
scene.collection.objects.link(ob_auto_camera)
ob_auto_camera.location = (3.15521, -3.25787, 3.41433)
ob_auto_camera.rotation_euler = (1.09748, -7.21219e-08, 0.694738)
scene.camera = ob_auto_camera
light_auto_sun = bpy.data.lights.new('AutoSun', 'SUN')
light_auto_sun.energy = 3.0
light_auto_sun.angle = 0.0523599
ob_auto_sun = bpy.data.objects.new('AutoSun', light_auto_sun)
scene.collection.objects.link(ob_auto_sun)
ob_auto_sun.rotation_euler = (0.872665, 0.174533, 0.523599)
bpy.context.view_layer.update()

